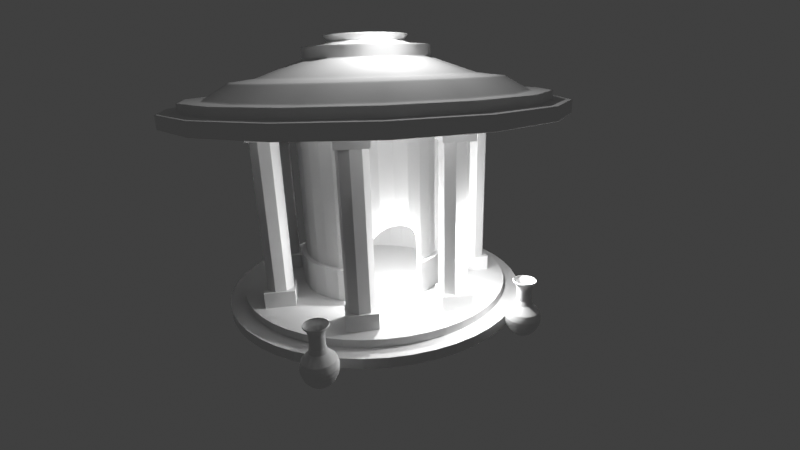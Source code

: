 # Source: 3.blend  (saved by Blender 2.92.15; exported with 4.5.12 LTS)
import bpy
from mathutils import Matrix  # noqa: F401  (used for matrix-valued properties, if any)

bpy.ops.wm.read_factory_settings(use_empty=True)
scene = bpy.context.scene
scene.name = 'Scene'

# ---- collections
col_collection = bpy.data.collections.new('Collection'); scene.collection.children.link(col_collection)

# ---- world
world_world = bpy.data.worlds.new('World'); scene.world = world_world
world_world.use_nodes = True; world_world.node_tree.nodes.clear()
_N = world_world.node_tree.nodes; _L = world_world.node_tree.links
n0 = _N.new('ShaderNodeOutputWorld'); n0.name = 'World Output'; n0.location = (300, 300)
n1 = _N.new('ShaderNodeBackground'); n1.name = 'Background'; n1.location = (10, 300)
n1.inputs[0].default_value = (0.05088, 0.05088, 0.05088, 1.0)
_L.new(n1.outputs[0], n0.inputs[0])
n0.is_active_output = True
world_world.color = (0.05088, 0.05088, 0.05088)
world_world.use_sun_shadow = False
world_world.sun_shadow_jitter_overblur = 0.0

# ---- cameras
cam_camera = bpy.data.cameras.new('Camera')
cam_camera.clip_end = 100.0
cam_camera.lens = 21.0
cam_camera.ortho_scale = 7.314

# ---- lights
light_light = bpy.data.lights.new('Light', 'POINT')
light_light.transmission_factor = 0.0
light_light.energy = 1000.0
light_light.shadow_soft_size = 0.1
light_light.shadow_maximum_resolution = 0.006
light_light.use_absolute_resolution = True
light_light_003 = bpy.data.lights.new('Light.003', 'POINT')
light_light_003.transmission_factor = 0.0
light_light_003.energy = 1000.0
light_light_003.shadow_soft_size = 0.1
light_light_003.shadow_maximum_resolution = 0.006
light_light_003.use_absolute_resolution = True
light_light_004 = bpy.data.lights.new('Light.004', 'POINT')
light_light_004.transmission_factor = 0.0
light_light_004.energy = 1000.0
light_light_004.shadow_soft_size = 0.1
light_light_004.shadow_maximum_resolution = 0.006
light_light_004.use_absolute_resolution = True
light_light_005 = bpy.data.lights.new('Light.005', 'POINT')
light_light_005.transmission_factor = 0.0
light_light_005.energy = 1000.0
light_light_005.shadow_soft_size = 0.1
light_light_005.shadow_maximum_resolution = 0.006
light_light_005.use_absolute_resolution = True

# ---- meshes
me_004 = bpy.data.meshes.new('Куб.004')
me_004.from_pydata([(-27.81, 50.63, 18.13), (-26.36, 45.47, 18.13), (-28.98, 40.8, 18.13), (-34.14, 39.35, 18.13), (-38.81, 41.97, 18.13), (-40.26, 47.12, 18.13), (-37.64, 51.8, 18.13), (-32.48, 53.25, 18.13), (-55.71, 9.99, 18.13), (-50.77, 7.939, 18.13), (-48.71, 2.99, 18.13), (-50.77, -1.96, 18.13), (-55.71, -4.01, 18.13), (-60.66, -1.96, 18.13), (-62.71, 2.99, 18.13), (-60.66, 7.94, 18.13), (4.995, -54.68, 18.13), (5.828, -49.38, 18.13), (10.16, -46.23, 18.13), (15.45, -47.06, 18.13), (18.61, -51.39, 18.13), (17.77, -56.69, 18.13), (13.44, -59.84, 18.13), (8.148, -59.01, 18.13), (47.31, -29.39, 18.13), (43.67, -25.46, 18.13), (43.87, -20.11, 18.13), (47.8, -16.46, 18.13), (53.15, -16.67, 18.13), (56.8, -20.6, 18.13), (56.59, -25.95, 18.13), (52.67, -29.59, 18.13), (19.13, 54.71, 18.13), (16.16, 50.25, 18.13), (10.91, 49.19, 18.13), (6.447, 52.16, 18.13), (5.389, 57.41, 18.13), (8.355, 61.87, 18.13), (13.61, 62.93, 18.13), (18.07, 59.96, 18.13), (-63.23, -4.905, 3.1), (-63.23, -4.905, 18.1), (-63.23, 10.1, 3.1), (-63.23, 10.1, 18.1), (-48.23, -4.905, 3.1), (-48.23, -4.905, 18.1), (-48.23, 10.1, 3.1), (-48.23, 10.1, 18.1), (-63.32, -4.88, 149.7), (-63.32, -4.88, 164.7), (-63.32, 10.12, 149.7), (-63.32, 10.12, 164.7), (-48.32, -4.88, 149.7), (-48.32, -4.88, 164.7), (-48.32, 10.12, 149.7), (-48.32, 10.12, 164.7), (-55.71, 9.99, 149.7), (-50.77, 7.939, 149.7), (-48.71, 2.99, 149.7), (-50.77, -1.96, 149.7), (-55.71, -4.01, 149.7), (-60.66, -1.96, 149.7), (-62.71, 2.99, 149.7), (-60.66, 7.94, 149.7), (-43.16, -48.9, 3.689), (-43.16, -48.9, 18.69), (-43.16, -33.9, 3.689), (-43.16, -33.9, 18.69), (-28.16, -48.9, 3.689), (-28.16, -48.9, 18.69), (-28.16, -33.9, 3.689), (-28.16, -33.9, 18.69), (-41.05, -37.08, 18.69), (-36.38, -34.46, 18.69), (-31.22, -35.91, 18.69), (-28.6, -40.58, 18.69), (-30.05, -45.74, 18.69), (-34.73, -48.36, 18.69), (-39.88, -46.91, 18.69), (-42.5, -42.23, 18.69), (-42.53, -48.69, 149.7), (-42.53, -48.69, 164.7), (-42.53, -33.69, 149.7), (-42.53, -33.69, 164.7), (-27.53, -48.69, 149.7), (-27.53, -48.69, 164.7), (-27.53, -33.69, 149.7), (-27.53, -33.69, 164.7), (-41.05, -37.08, 149.7), (-36.38, -34.46, 149.7), (-31.22, -35.91, 149.7), (-28.6, -40.58, 149.7), (-30.05, -45.74, 149.7), (-34.73, -48.36, 149.7), (-39.88, -46.91, 149.7), (-42.5, -42.23, 149.7), (4.312, -60.48, 3.1), (4.312, -60.48, 18.1), (4.312, -45.48, 3.1), (4.312, -45.48, 18.1), (19.31, -60.48, 3.1), (19.31, -60.48, 18.1), (19.31, -45.48, 3.1), (19.31, -45.48, 18.1), (4.601, -60.68, 151.3), (4.601, -60.68, 166.3), (4.601, -45.68, 151.3), (4.601, -45.68, 166.3), (19.6, -60.68, 151.3), (19.6, -60.68, 166.3), (19.6, -45.68, 151.3), (19.6, -45.68, 166.3), (4.995, -54.68, 151.3), (5.828, -49.38, 151.3), (5.993, -49.26, 151.3), (10.16, -46.23, 151.3), (15.45, -47.06, 151.3), (18.61, -51.39, 151.3), (17.77, -56.69, 151.3), (13.44, -59.84, 151.3), (8.148, -59.01, 151.3), (8.028, -58.84, 151.3), (43.12, 18.24, 3.591), (43.12, 18.24, 18.59), (43.12, 33.24, 3.591), (43.12, 33.24, 18.59), (58.12, 18.24, 3.591), (58.12, 18.24, 18.59), (58.12, 33.24, 3.591), (58.12, 33.24, 18.59), (53.63, 19.5, 18.59), (48.29, 19.07, 18.59), (44.21, 22.54, 18.59), (43.78, 27.88, 18.59), (45.93, 30.42, 18.59), (47.25, 31.96, 18.59), (52.59, 32.39, 18.59), (56.67, 28.92, 18.59), (57.1, 23.58, 18.59), (55.11, 21.24, 18.59), (42.81, -30.64, 3.1), (42.81, -30.64, 18.1), (42.81, -15.64, 3.1), (42.81, -15.64, 18.1), (57.81, -30.64, 3.1), (57.81, -30.64, 18.1), (57.81, -15.64, 3.1), (57.81, -15.64, 18.1), (42.94, 18.24, 151.8), (42.94, 18.24, 166.8), (42.94, 33.24, 151.8), (42.94, 33.24, 166.8), (57.94, 18.24, 151.8), (57.94, 18.24, 166.8), (57.94, 33.24, 151.8), (57.94, 33.24, 166.8), (53.63, 19.5, 151.8), (48.29, 19.07, 151.8), (45.85, 21.15, 151.8), (44.21, 22.54, 151.8), (43.78, 27.88, 151.8), (47.25, 31.96, 151.8), (52.59, 32.39, 151.8), (55.02, 30.32, 151.8), (56.67, 28.92, 151.8), (57.1, 23.58, 151.8), (42.9, -30.92, 151.5), (42.9, -30.92, 166.5), (42.9, -15.92, 151.5), (42.9, -15.92, 166.5), (57.9, -30.92, 151.5), (57.9, -30.92, 166.5), (57.9, -15.92, 151.5), (57.9, -15.92, 166.5), (47.31, -29.39, 151.5), (43.67, -25.46, 151.5), (43.87, -20.11, 151.5), (44.02, -19.97, 151.5), (47.8, -16.46, 151.5), (53.15, -16.67, 151.5), (55.08, -18.74, 151.5), (56.8, -20.6, 151.5), (56.59, -25.95, 151.5), (52.67, -29.59, 151.5), (-41.29, 38.83, 3.1), (-41.29, 38.83, 18.1), (-41.29, 53.83, 3.1), (-41.29, 53.83, 18.1), (-26.29, 38.83, 3.1), (-26.29, 38.83, 18.1), (-26.29, 53.83, 3.1), (-26.29, 53.83, 18.1), (4.751, 48.54, 3.1), (4.751, 48.54, 18.1), (4.751, 63.54, 3.1), (4.751, 63.54, 18.1), (19.75, 48.54, 3.1), (19.75, 48.54, 18.1), (19.75, 63.54, 3.1), (19.75, 63.54, 18.1), (-41.27, 38.75, 149.3), (-41.27, 38.75, 164.3), (-41.27, 53.75, 149.3), (-41.27, 53.75, 164.3), (-26.27, 38.75, 149.3), (-26.27, 38.75, 164.3), (-26.27, 53.75, 149.3), (-26.27, 53.75, 164.3), (-27.81, 50.63, 149.3), (-26.36, 45.47, 149.3), (-28.98, 40.8, 149.3), (-34.14, 39.35, 149.3), (-38.81, 41.97, 149.3), (-40.26, 47.12, 149.3), (-37.64, 51.8, 149.3), (-32.48, 53.25, 149.3), (5.001, 48.39, 150.8), (5.001, 48.39, 165.8), (5.001, 63.39, 150.8), (5.001, 63.39, 165.8), (20.0, 48.39, 150.8), (20.0, 48.39, 165.8), (20.0, 63.39, 150.8), (20.0, 63.39, 165.8), (19.13, 54.71, 150.8), (16.16, 50.25, 150.8), (10.91, 49.19, 150.8), (6.447, 52.16, 150.8), (5.389, 57.41, 150.8), (8.355, 61.87, 150.8), (13.61, 62.93, 150.8), (18.07, 59.96, 150.8)], [], [(0, 1, 2, 3, 4, 5, 6, 7), (8, 9, 10, 11, 12, 13, 14, 15), (16, 17, 18, 19, 20, 21, 22, 23), (24, 25, 26, 27, 28, 29, 30, 31), (32, 33, 34, 35, 36, 37, 38, 39), (40, 41, 43, 42), (42, 43, 47, 46), (46, 47, 45, 44), (44, 45, 41, 40), (42, 46, 44, 40), (47, 43, 41, 45), (48, 49, 51, 50), (50, 51, 55, 54), (54, 55, 53, 52), (52, 53, 49, 48), (55, 51, 49, 53), (9, 8, 56, 57), (58, 10, 9, 57), (59, 11, 10, 58), (60, 12, 11, 59), (61, 13, 12, 60), (14, 13, 61, 62), (15, 14, 62, 63), (8, 15, 63, 56), (57, 54, 52, 48, 50, 63, 62, 61, 60, 59, 58), (50, 54, 57, 56, 63), (64, 65, 67, 66), (66, 67, 71, 70), (70, 71, 69, 68), (68, 69, 65, 64), (66, 70, 68, 64), (76, 69, 71, 74, 75), (74, 71, 67, 65, 69, 76, 77, 78, 79, 72, 73), (80, 81, 83, 82), (82, 83, 87, 86), (86, 87, 85, 84), (84, 85, 81, 80), (87, 83, 81, 85), (73, 72, 88, 89), (74, 73, 89, 90), (91, 75, 74, 90), (92, 76, 75, 91), (93, 77, 76, 92), (94, 78, 77, 93), (79, 78, 94, 95), (72, 79, 95, 88), (82, 86, 84, 80, 94, 93, 92, 91, 90, 89, 88), (94, 80, 82, 88, 95), (96, 97, 99, 98), (98, 99, 103, 102), (102, 103, 101, 100), (100, 101, 97, 96), (98, 102, 100, 96), (103, 99, 97, 101), (104, 105, 107, 106), (106, 107, 111, 110), (110, 111, 109, 108), (108, 109, 105, 104), (111, 107, 105, 109), (17, 16, 112, 113), (18, 17, 113, 114, 115), (19, 18, 115, 116), (117, 20, 19, 116), (118, 21, 20, 117), (119, 22, 21, 118), (120, 23, 22, 119), (16, 23, 120, 121, 112), (106, 110, 108, 104, 121, 120, 119, 118, 117, 116, 115, 114), (121, 104, 106, 114, 113, 112), (122, 123, 125, 124), (124, 125, 129, 128), (128, 129, 127, 126), (126, 127, 123, 122), (124, 128, 126, 122), (127, 129, 125, 134, 135, 136, 137, 138, 139), (125, 123, 127, 139, 130, 131, 132, 133, 134), (140, 141, 143, 142), (142, 143, 147, 146), (146, 147, 145, 144), (144, 145, 141, 140), (142, 146, 144, 140), (147, 143, 141, 145), (148, 149, 151, 150), (150, 151, 155, 154), (154, 155, 153, 152), (152, 153, 149, 148), (155, 151, 149, 153), (157, 131, 130, 156), (159, 132, 131, 157, 158), (133, 132, 159, 160), (135, 134, 133, 160, 161), (136, 135, 161, 162), (137, 136, 162, 163, 164), (165, 138, 137, 164), (156, 130, 139, 138, 165), (158, 148, 150, 154, 163, 162, 161, 160, 159), (163, 154, 152, 148, 158, 157, 156, 165, 164), (166, 167, 169, 168), (168, 169, 173, 172), (172, 173, 171, 170), (170, 171, 167, 166), (173, 169, 167, 171), (25, 24, 174, 175), (26, 25, 175, 176), (27, 26, 176, 177, 178), (28, 27, 178, 179), (181, 29, 28, 179, 180), (182, 30, 29, 181), (183, 31, 30, 182), (174, 24, 31, 183), (168, 172, 180, 179, 178, 177), (181, 180, 172, 170, 166, 168, 177, 176, 175, 174, 183, 182), (184, 185, 187, 186), (186, 187, 191, 190), (190, 191, 189, 188), (188, 189, 185, 184), (186, 190, 188, 184), (191, 187, 185, 189), (192, 193, 195, 194), (194, 195, 199, 198), (198, 199, 197, 196), (196, 197, 193, 192), (194, 198, 196, 192), (199, 195, 193, 197), (200, 201, 203, 202), (202, 203, 207, 206), (206, 207, 205, 204), (204, 205, 201, 200), (207, 203, 201, 205), (209, 1, 0, 208), (210, 2, 1, 209), (211, 3, 2, 210), (212, 4, 3, 211), (5, 4, 212, 213), (6, 5, 213, 214), (7, 6, 214, 215), (0, 7, 215, 208), (208, 206, 204, 210, 209), (210, 204, 200, 202, 206, 208, 215, 214, 213, 212, 211), (216, 217, 219, 218), (218, 219, 223, 222), (222, 223, 221, 220), (220, 221, 217, 216), (223, 219, 217, 221), (225, 33, 32, 224), (226, 34, 33, 225), (227, 35, 34, 226), (36, 35, 227, 228), (37, 36, 228, 229), (38, 37, 229, 230), (39, 38, 230, 231), (224, 32, 39, 231), (229, 218, 222, 231, 230), (231, 222, 220, 216, 218, 229, 228, 227, 226, 225, 224)])
_uv = me_004.uv_layers.new(name='UVКарта')
_uv.uv.foreach_set('vector', [0.75, 0.49, 0.9197, 0.4197, 0.99, 0.25, 0.9197, 0.08029, 0.75, 0.01, 0.5803, 0.08029, 0.51, 0.25, 0.5803, 0.4197, 0.75, 0.49, 0.9197, 0.4197, 0.99, 0.25, 0.9197, 0.08029, 0.75, 0.01, 0.5803, 0.08029, 0.51, 0.25, 0.5803, 0.4197, 0.75, 0.49, 0.9197, 0.4197, 0.99, 0.25, 0.9197, 0.08029, 0.75, 0.01, 0.5803, 0.08029, 0.51, 0.25, 0.5803, 0.4197, 0.75, 0.49, 0.9197, 0.4197, 0.99, 0.25, 0.9197, 0.08029, 0.75, 0.01, 0.5803, 0.08029, 0.51, 0.25, 0.5803, 0.4197, 0.75, 0.49, 0.9197, 0.4197, 0.99, 0.25, 0.9197, 0.08029, 0.75, 0.01, 0.5803, 0.08029, 0.51, 0.25, 0.5803, 0.4197, 0.375, 0.0, 0.625, 0.0, 0.625, 0.25, 0.375, 0.25, 0.375, 0.25, 0.625, 0.25, 0.625, 0.5, 0.375, 0.5, 0.375, 0.5, 0.625, 0.5, 0.625, 0.75, 0.375, 0.75, 0.375, 0.75, 0.625, 0.75, 0.625, 1.0, 0.375, 1.0, 0.125, 0.5, 0.375, 0.5, 0.375, 0.75, 0.125, 0.75, 0.625, 0.5, 0.875, 0.5, 0.875, 0.75, 0.625, 0.75, 0.375, 0.0, 0.625, 0.0, 0.625, 0.25, 0.375, 0.25, 0.375, 0.25, 0.625, 0.25, 0.625, 0.5, 0.375, 0.5, 0.375, 0.5, 0.625, 0.5, 0.625, 0.75, 0.375, 0.75, 0.375, 0.75, 0.625, 0.75, 0.625, 1.0, 0.375, 1.0, 0.625, 0.5, 0.875, 0.5, 0.875, 0.75, 0.625, 0.75, 0.875, 0.5, 1.0, 0.5, 1.0, 0.9752, 0.875, 0.9752, 0.75, 0.9752, 0.75, 0.5, 0.875, 0.5, 0.875, 0.9752, 0.625, 0.9752, 0.625, 0.5, 0.75, 0.5, 0.75, 0.9752, 0.5, 0.9752, 0.5, 0.5, 0.625, 0.5, 0.625, 0.9752, 0.375, 0.9752, 0.375, 0.5, 0.5, 0.5, 0.5, 0.9752, 0.25, 0.5, 0.375, 0.5, 0.375, 0.9752, 0.25, 0.9752, 0.125, 0.5, 0.25, 0.5, 0.25, 0.9752, 0.125, 0.9752, 0.0, 0.5, 0.125, 0.5, 0.125, 0.9752, 0.0, 0.9752, 0.3342, 0.5363, 0.375, 0.5, 0.375, 0.75, 0.125, 0.75, 0.125, 0.5, 0.1692, 0.5363, 0.135, 0.6188, 0.1692, 0.7013, 0.2517, 0.7355, 0.3342, 0.7013, 0.3684, 0.6188, 0.125, 0.5, 0.375, 0.5, 0.3342, 0.5363, 0.2517, 0.5022, 0.1692, 0.5363, 0.375, 0.0, 0.625, 0.0, 0.625, 0.25, 0.375, 0.25, 0.375, 0.25, 0.625, 0.25, 0.625, 0.5, 0.375, 0.5, 0.375, 0.5, 0.625, 0.5, 0.625, 0.75, 0.375, 0.75, 0.375, 0.75, 0.625, 0.75, 0.625, 1.0, 0.375, 1.0, 0.125, 0.5, 0.375, 0.5, 0.375, 0.75, 0.125, 0.75, 0.6565, 0.6974, 0.625, 0.75, 0.625, 0.5, 0.676, 0.5335, 0.6323, 0.6114, 0.676, 0.5335, 0.625, 0.5, 0.875, 0.5, 0.875, 0.75, 0.625, 0.75, 0.6565, 0.6974, 0.7344, 0.741, 0.8203, 0.7168, 0.864, 0.6389, 0.8398, 0.553, 0.7619, 0.5093, 0.375, 0.0, 0.625, 0.0, 0.625, 0.25, 0.375, 0.25, 0.375, 0.25, 0.625, 0.25, 0.625, 0.5, 0.375, 0.5, 0.375, 0.5, 0.625, 0.5, 0.625, 0.75, 0.375, 0.75, 0.375, 0.75, 0.625, 0.75, 0.625, 1.0, 0.375, 1.0, 0.625, 0.5, 0.875, 0.5, 0.875, 0.75, 0.625, 0.75, 0.875, 0.502, 1.0, 0.502, 1.0, 0.9751, 0.875, 0.9751, 0.75, 0.502, 0.875, 0.502, 0.875, 0.9751, 0.75, 0.9751, 0.625, 0.9751, 0.625, 0.502, 0.75, 0.502, 0.75, 0.9751, 0.5, 0.9751, 0.5, 0.502, 0.625, 0.502, 0.625, 0.9751, 0.375, 0.9751, 0.375, 0.502, 0.5, 0.502, 0.5, 0.9751, 0.25, 0.9751, 0.25, 0.502, 0.375, 0.502, 0.375, 0.9751, 0.125, 0.502, 0.25, 0.502, 0.25, 0.9751, 0.125, 0.9751, 0.0, 0.502, 0.125, 0.502, 0.125, 0.9751, 0.0, 0.9751, 0.125, 0.5, 0.375, 0.5, 0.375, 0.75, 0.125, 0.75, 0.1691, 0.7203, 0.255, 0.7445, 0.3329, 0.7009, 0.3571, 0.6149, 0.3134, 0.537, 0.2275, 0.5128, 0.1496, 0.5565, 0.1691, 0.7203, 0.125, 0.75, 0.125, 0.5, 0.1496, 0.5565, 0.1254, 0.6424, 0.375, 0.0, 0.625, 0.0, 0.625, 0.25, 0.375, 0.25, 0.375, 0.25, 0.625, 0.25, 0.625, 0.5, 0.375, 0.5, 0.375, 0.5, 0.625, 0.5, 0.625, 0.75, 0.375, 0.75, 0.375, 0.75, 0.625, 0.75, 0.625, 1.0, 0.375, 1.0, 0.125, 0.5, 0.375, 0.5, 0.375, 0.75, 0.125, 0.75, 0.625, 0.5, 0.875, 0.5, 0.875, 0.75, 0.625, 0.75, 0.375, 0.0, 0.625, 0.0, 0.625, 0.25, 0.375, 0.25, 0.375, 0.25, 0.625, 0.25, 0.625, 0.5, 0.375, 0.5, 0.375, 0.5, 0.625, 0.5, 0.625, 0.75, 0.375, 0.75, 0.375, 0.75, 0.625, 0.75, 0.625, 1.0, 0.375, 1.0, 0.625, 0.5, 0.875, 0.5, 0.875, 0.75, 0.625, 0.75, 0.875, 0.5, 1.0, 0.5, 1.0, 0.9809, 0.875, 0.9809, 0.75, 0.5, 0.875, 0.5, 0.875, 0.9809, 0.8702, 0.9809, 0.75, 0.9809, 0.625, 0.5, 0.75, 0.5, 0.75, 0.9809, 0.625, 0.9809, 0.5, 0.9809, 0.5, 0.5, 0.625, 0.5, 0.625, 0.9809, 0.375, 0.9809, 0.375, 0.5, 0.5, 0.5, 0.5, 0.9809, 0.25, 0.9809, 0.25, 0.5, 0.375, 0.5, 0.375, 0.9809, 0.125, 0.9809, 0.125, 0.5, 0.25, 0.5, 0.25, 0.9809, 0.0, 0.5, 0.125, 0.5, 0.125, 0.9809, 0.1202, 0.9809, 0.0, 0.9809, 0.125, 0.5, 0.375, 0.5, 0.375, 0.75, 0.125, 0.75, 0.1821, 0.7193, 0.1841, 0.7221, 0.2723, 0.736, 0.3445, 0.6834, 0.3584, 0.5952, 0.3058, 0.523, 0.2176, 0.5091, 0.1482, 0.5597, 0.1821, 0.7193, 0.125, 0.75, 0.125, 0.5, 0.1482, 0.5597, 0.1454, 0.5617, 0.1316, 0.6499, 0.375, 0.0, 0.625, 0.0, 0.625, 0.25, 0.375, 0.25, 0.375, 0.25, 0.625, 0.25, 0.625, 0.5, 0.375, 0.5, 0.375, 0.5, 0.625, 0.5, 0.625, 0.75, 0.375, 0.75, 0.375, 0.75, 0.625, 0.75, 0.625, 1.0, 0.375, 1.0, 0.125, 0.5, 0.375, 0.5, 0.375, 0.75, 0.125, 0.75, 0.625, 0.75, 0.625, 0.5, 0.875, 0.5, 0.828, 0.547, 0.8061, 0.5212, 0.7171, 0.514, 0.6491, 0.5719, 0.6419, 0.6609, 0.6751, 0.6999, 0.875, 0.5, 0.875, 0.75, 0.625, 0.75, 0.6751, 0.6999, 0.6998, 0.7289, 0.7888, 0.7361, 0.8568, 0.6782, 0.864, 0.5892, 0.828, 0.547, 0.375, 0.0, 0.625, 0.0, 0.625, 0.25, 0.375, 0.25, 0.375, 0.25, 0.625, 0.25, 0.625, 0.5, 0.375, 0.5, 0.375, 0.5, 0.625, 0.5, 0.625, 0.75, 0.375, 0.75, 0.375, 0.75, 0.625, 0.75, 0.625, 1.0, 0.375, 1.0, 0.125, 0.5, 0.375, 0.5, 0.375, 0.75, 0.125, 0.75, 0.625, 0.5, 0.875, 0.5, 0.875, 0.75, 0.625, 0.75, 0.375, 0.0, 0.625, 0.0, 0.625, 0.25, 0.375, 0.25, 0.375, 0.25, 0.625, 0.25, 0.625, 0.5, 0.375, 0.5, 0.375, 0.5, 0.625, 0.5, 0.625, 0.75, 0.375, 0.75, 0.375, 0.75, 0.625, 0.75, 0.625, 1.0, 0.375, 1.0, 0.625, 0.5, 0.875, 0.5, 0.875, 0.75, 0.625, 0.75, 0.875, 0.9827, 0.875, 0.5017, 1.0, 0.5017, 1.0, 0.9827, 0.75, 0.9827, 0.75, 0.5017, 0.875, 0.5017, 0.875, 0.9827, 0.8002, 0.9827, 0.625, 0.5017, 0.75, 0.5017, 0.75, 0.9827, 0.625, 0.9827, 0.5, 0.5017, 0.5473, 0.5017, 0.625, 0.5017, 0.625, 0.9827, 0.5, 0.9827, 0.375, 0.5017, 0.5, 0.5017, 0.5, 0.9827, 0.375, 0.9827, 0.25, 0.5017, 0.375, 0.5017, 0.375, 0.9827, 0.3004, 0.9827, 0.25, 0.9827, 0.125, 0.9827, 0.125, 0.5017, 0.25, 0.5017, 0.25, 0.9827, 0.0, 0.9827, 0.0, 0.5017, 0.05333, 0.5017, 0.125, 0.5017, 0.125, 0.9827, 0.1735, 0.7015, 0.125, 0.75, 0.125, 0.5, 0.375, 0.5, 0.3264, 0.5486, 0.2859, 0.514, 0.1969, 0.5212, 0.139, 0.5892, 0.1462, 0.6782, 0.3264, 0.5486, 0.375, 0.5, 0.375, 0.75, 0.125, 0.75, 0.1735, 0.7015, 0.2142, 0.7361, 0.3032, 0.7289, 0.3611, 0.6609, 0.3539, 0.5719, 0.375, 0.0, 0.625, 0.0, 0.625, 0.25, 0.375, 0.25, 0.375, 0.25, 0.625, 0.25, 0.625, 0.5, 0.375, 0.5, 0.375, 0.5, 0.625, 0.5, 0.625, 0.75, 0.375, 0.75, 0.375, 0.75, 0.625, 0.75, 0.625, 1.0, 0.375, 1.0, 0.625, 0.5, 0.875, 0.5, 0.875, 0.75, 0.625, 0.75, 0.875, 0.5, 1.0, 0.5, 1.0, 0.9814, 0.875, 0.9814, 0.75, 0.5, 0.875, 0.5, 0.875, 0.9814, 0.75, 0.9814, 0.625, 0.5, 0.75, 0.5, 0.75, 0.9814, 0.7454, 0.9814, 0.625, 0.9814, 0.5, 0.5, 0.625, 0.5, 0.625, 0.9814, 0.5, 0.9814, 0.375, 0.9814, 0.375, 0.5, 0.5, 0.5, 0.5, 0.9814, 0.434, 0.9814, 0.25, 0.9814, 0.25, 0.5, 0.375, 0.5, 0.375, 0.9814, 0.125, 0.9814, 0.125, 0.5, 0.25, 0.5, 0.25, 0.9814, 0.0, 0.9814, 0.0, 0.5, 0.125, 0.5, 0.125, 0.9814, 0.125, 0.5, 0.375, 0.5, 0.3279, 0.5471, 0.2959, 0.5125, 0.2067, 0.5091, 0.1436, 0.5675, 0.3566, 0.5779, 0.3279, 0.5471, 0.375, 0.5, 0.375, 0.75, 0.125, 0.75, 0.125, 0.5, 0.1436, 0.5675, 0.1412, 0.5698, 0.1378, 0.659, 0.1985, 0.7245, 0.2877, 0.7279, 0.3532, 0.6672, 0.375, 0.0, 0.625, 0.0, 0.625, 0.25, 0.375, 0.25, 0.375, 0.25, 0.625, 0.25, 0.625, 0.5, 0.375, 0.5, 0.375, 0.5, 0.625, 0.5, 0.625, 0.75, 0.375, 0.75, 0.375, 0.75, 0.625, 0.75, 0.625, 1.0, 0.375, 1.0, 0.125, 0.5, 0.375, 0.5, 0.375, 0.75, 0.125, 0.75, 0.625, 0.5, 0.875, 0.5, 0.875, 0.75, 0.625, 0.75, 0.375, 0.0, 0.625, 0.0, 0.625, 0.25, 0.375, 0.25, 0.375, 0.25, 0.625, 0.25, 0.625, 0.5, 0.375, 0.5, 0.375, 0.5, 0.625, 0.5, 0.625, 0.75, 0.375, 0.75, 0.375, 0.75, 0.625, 0.75, 0.625, 1.0, 0.375, 1.0, 0.125, 0.5, 0.375, 0.5, 0.375, 0.75, 0.125, 0.75, 0.625, 0.5, 0.875, 0.5, 0.875, 0.75, 0.625, 0.75, 0.375, 0.0, 0.625, 0.0, 0.625, 0.25, 0.375, 0.25, 0.375, 0.25, 0.625, 0.25, 0.625, 0.5, 0.375, 0.5, 0.375, 0.5, 0.625, 0.5, 0.625, 0.75, 0.375, 0.75, 0.375, 0.75, 0.625, 0.75, 0.625, 1.0, 0.375, 1.0, 0.625, 0.5, 0.875, 0.5, 0.875, 0.75, 0.625, 0.75, 0.875, 0.9734, 0.875, 0.5, 1.0, 0.5, 1.0, 0.9734, 0.75, 0.9734, 0.75, 0.5, 0.875, 0.5, 0.875, 0.9734, 0.625, 0.9734, 0.625, 0.5, 0.75, 0.5, 0.75, 0.9734, 0.5, 0.9734, 0.5, 0.5, 0.625, 0.5, 0.625, 0.9734, 0.375, 0.5, 0.5, 0.5, 0.5, 0.9734, 0.375, 0.9734, 0.25, 0.5, 0.375, 0.5, 0.375, 0.9734, 0.25, 0.9734, 0.125, 0.5, 0.25, 0.5, 0.25, 0.9734, 0.125, 0.9734, 0.0, 0.5, 0.125, 0.5, 0.125, 0.9734, 0.0, 0.9734, 0.3493, 0.552, 0.375, 0.5, 0.375, 0.75, 0.3298, 0.7158, 0.3735, 0.6379, 0.3298, 0.7158, 0.375, 0.75, 0.125, 0.75, 0.125, 0.5, 0.375, 0.5, 0.3493, 0.552, 0.2714, 0.5083, 0.1855, 0.5325, 0.1418, 0.6104, 0.166, 0.6963, 0.2439, 0.74, 0.375, 0.0, 0.625, 0.0, 0.625, 0.25, 0.375, 0.25, 0.375, 0.25, 0.625, 0.25, 0.625, 0.5, 0.375, 0.5, 0.375, 0.5, 0.625, 0.5, 0.625, 0.75, 0.375, 0.75, 0.375, 0.75, 0.625, 0.75, 0.625, 1.0, 0.375, 1.0, 0.625, 0.5, 0.875, 0.5, 0.875, 0.75, 0.625, 0.75, 0.875, 0.9791, 0.875, 0.5, 1.0, 0.5, 1.0, 0.9791, 0.75, 0.9791, 0.75, 0.5, 0.875, 0.5, 0.875, 0.9791, 0.625, 0.9791, 0.625, 0.5, 0.75, 0.5, 0.75, 0.9791, 0.5, 0.5, 0.625, 0.5, 0.625, 0.9791, 0.5, 0.9791, 0.375, 0.5, 0.5, 0.5, 0.5, 0.9791, 0.375, 0.9791, 0.25, 0.5, 0.375, 0.5, 0.375, 0.9791, 0.25, 0.9791, 0.125, 0.5, 0.25, 0.5, 0.25, 0.9791, 0.125, 0.9791, 0.0, 0.9791, 0.0, 0.5, 0.125, 0.5, 0.125, 0.9791, 0.1809, 0.5253, 0.125, 0.5, 0.375, 0.5, 0.3428, 0.5571, 0.2684, 0.5077, 0.3428, 0.5571, 0.375, 0.5, 0.375, 0.75, 0.125, 0.75, 0.125, 0.5, 0.1809, 0.5253, 0.1315, 0.5997, 0.1491, 0.6872, 0.2235, 0.7367, 0.311, 0.719, 0.3604, 0.6447])
me_004.use_remesh_fix_poles = True
me_004.use_remesh_preserve_attributes = False
me_004.use_mirror_vertex_groups = False
me_004.update()
me_001 = bpy.data.meshes.new('Цилиндр.001')
me_001.from_pydata([(0.0, 40.0, -10.0), (-1.834e-06, 34.98, 10.0), (7.804, 39.23, -10.0), (6.823, 34.3, 10.0), (15.31, 36.96, -10.0), (13.38, 32.31, 10.0), (22.22, 33.26, -10.0), (19.43, 29.08, 10.0), (28.28, 28.28, -10.0), (24.73, 24.73, 10.0), (33.26, 22.22, -10.0), (29.08, 19.43, 10.0), (36.96, 15.31, -10.0), (32.31, 13.38, 10.0), (39.23, 7.804, -10.0), (34.3, 6.823, 10.0), (40.0, 3.02e-06, -10.0), (34.98, 3.02e-06, 10.0), (39.23, -7.804, -10.0), (34.3, -6.823, 10.0), (36.96, -15.31, -10.0), (32.31, -13.38, 10.0), (33.26, -22.22, -10.0), (29.08, -19.43, 10.0), (28.28, -28.28, -10.0), (24.73, -24.73, 10.0), (22.22, -33.26, -10.0), (19.43, -29.08, 10.0), (15.31, -36.96, -10.0), (13.38, -32.31, 10.0), (7.804, -39.23, -10.0), (-1.303e-05, -40.0, -10.0), (-7.804, -39.23, -10.0), (-15.31, -36.96, -10.0), (-13.38, -32.31, 10.0), (-22.22, -33.26, -10.0), (-19.43, -29.08, 10.0), (-28.28, -28.28, -10.0), (-24.73, -24.73, 10.0), (-33.26, -22.22, -10.0), (-29.08, -19.43, 10.0), (-36.96, -15.31, -10.0), (-32.31, -13.38, 10.0), (-39.23, -7.804, -10.0), (-34.3, -6.823, 10.0), (-40.0, 3.862e-05, -10.0), (-34.98, 3.418e-05, 10.0), (-39.23, 7.804, -10.0), (-34.3, 6.823, 10.0), (-36.96, 15.31, -10.0), (-32.31, 13.38, 10.0), (-33.26, 22.22, -10.0), (-29.08, 19.43, 10.0), (-28.28, 28.28, -10.0), (-24.73, 24.73, 10.0), (-22.22, 33.26, -10.0), (-19.43, 29.08, 10.0), (-15.31, 36.96, -10.0), (-13.38, 32.31, 10.0), (-7.804, 39.23, -10.0), (-6.823, 34.3, 10.0), (7.804, 39.23, 10.0), (0.0, 40.0, 10.0), (15.31, 36.96, 10.0), (22.22, 33.26, 10.0), (28.28, 28.28, 10.0), (33.26, 22.22, 10.0), (36.96, 15.31, 10.0), (39.23, 7.804, 10.0), (40.0, 3.02e-06, 10.0), (39.23, -7.804, 10.0), (36.96, -15.31, 10.0), (33.26, -22.22, 10.0), (28.28, -28.28, 10.0), (22.22, -33.26, 10.0), (15.31, -36.96, 10.0), (-15.31, -36.96, 10.0), (-22.22, -33.26, 10.0), (-28.28, -28.28, 10.0), (-33.26, -22.22, 10.0), (-36.96, -15.31, 10.0), (-39.23, -7.804, 10.0), (-40.0, 3.862e-05, 10.0), (-39.23, 7.804, 10.0), (-36.96, 15.31, 10.0), (-33.26, 22.22, 10.0), (-28.28, 28.28, 10.0), (-22.22, 33.26, 10.0), (-15.31, 36.96, 10.0), (-7.804, 39.23, 10.0), (7.314, 36.77, 10.0), (-8.745e-07, 37.49, 10.0), (14.35, 34.63, 10.0), (20.83, 31.17, 10.0), (26.51, 26.51, 10.0), (31.17, 20.83, 10.0), (34.63, 14.35, 10.0), (36.77, 7.314, 10.0), (37.49, 3.02e-06, 10.0), (36.77, -7.314, 10.0), (34.63, -14.35, 10.0), (31.17, -20.83, 10.0), (26.51, -26.51, 10.0), (20.83, -31.17, 10.0), (14.35, -34.63, 10.0), (-14.35, -34.63, 10.0), (-20.83, -31.17, 10.0), (-26.51, -26.51, 10.0), (-31.17, -20.83, 10.0), (-34.63, -14.35, 10.0), (-36.77, -7.313, 10.0), (-37.49, 3.616e-05, 10.0), (-36.77, 7.314, 10.0), (-34.63, 14.35, 10.0), (-31.17, 20.83, 10.0), (-26.51, 26.51, 10.0), (-20.83, 31.17, 10.0), (-14.35, 34.63, 10.0), (-7.313, 36.77, 10.0), (7.314, 36.77, 86.38), (-8.745e-07, 37.49, 86.38), (14.35, 34.63, 86.38), (20.83, 31.17, 86.38), (26.51, 26.51, 86.38), (31.17, 20.83, 86.38), (34.63, 14.35, 86.38), (36.77, 7.314, 86.38), (37.49, 3.02e-06, 86.38), (36.77, -7.314, 86.38), (34.63, -14.35, 86.38), (31.17, -20.83, 86.38), (26.51, -26.51, 86.38), (20.83, -31.17, 86.38), (14.35, -34.63, 86.38), (7.314, -36.77, 86.38), (-1.243e-05, -37.49, 86.38), (-7.314, -36.77, 86.38), (-14.35, -34.63, 86.38), (-20.83, -31.17, 86.38), (-26.51, -26.51, 86.38), (-31.17, -20.83, 86.38), (-34.63, -14.35, 86.38), (-36.77, -7.313, 86.38), (-37.49, 3.616e-05, 86.38), (-36.77, 7.314, 86.38), (-34.63, 14.35, 86.38), (-31.17, 20.83, 86.38), (-26.51, 26.51, 86.38), (-20.83, 31.17, 86.38), (-14.35, 34.63, 86.38), (-7.313, 36.77, 86.38), (6.823, 34.3, 86.38), (-1.834e-06, 34.98, 86.38), (13.38, 32.31, 86.38), (19.43, 29.08, 86.38), (24.73, 24.73, 86.38), (29.08, 19.43, 86.38), (32.31, 13.38, 86.38), (34.3, 6.823, 86.38), (34.98, 3.02e-06, 86.38), (34.3, -6.823, 86.38), (32.31, -13.38, 86.38), (29.08, -19.43, 86.38), (24.73, -24.73, 86.38), (19.43, -29.08, 86.38), (13.38, -32.31, 86.38), (6.823, -34.3, 86.38), (-1.24e-05, -34.98, 86.38), (-6.823, -34.3, 86.38), (-13.38, -32.31, 86.38), (-19.43, -29.08, 86.38), (-24.73, -24.73, 86.38), (-29.08, -19.43, 86.38), (-32.31, -13.38, 86.38), (-34.3, -6.823, 86.38), (-34.98, 3.418e-05, 86.38), (-34.3, 6.823, 86.38), (-32.31, 13.38, 86.38), (-29.08, 19.43, 86.38), (-24.73, 24.73, 86.38), (-19.43, 29.08, 86.38), (-13.38, 32.31, 86.38), (-6.823, 34.3, 86.38), (7.314, -36.77, 30.94), (7.301, -36.77, 30.95), (7.301, -34.16, 30.95), (6.823, -34.3, 31.2), (9.268, -36.17, 29.33), (9.268, -33.56, 29.33), (-11.91, -35.37, 25.12), (-11.91, -32.76, 25.12), (-10.71, -35.74, 27.36), (-10.71, -33.12, 27.36), (-9.096, -36.23, 29.33), (-9.096, -33.61, 29.33), (13.07, -37.63, -9.817), (12.92, -37.68, 10.0), (7.804, -39.23, -9.817), (10.88, -35.68, 27.36), (10.88, -33.07, 27.36), (-1.303e-05, -40.0, -9.817), (-7.314, -36.77, 30.8), (-7.128, -36.79, 30.95), (-7.128, -34.21, 30.95), (-7.804, -39.23, -9.817), (-12.9, -37.69, -9.817), (12.08, -35.32, 25.12), (12.08, -32.71, 25.12), (-12.75, -37.73, 10.0), (12.92, -35.07, 10.0), (-6.823, -34.3, 31.11), (-12.75, -35.12, 10.0), (-4.883, -37.01, 32.15), (-4.883, -34.49, 32.15), (12.82, -35.1, 22.68), (12.82, -32.48, 22.68), (-12.75, -32.51, 10.0), (-12.65, -32.54, 22.68), (-2.447, -37.25, 32.89), (-2.447, -34.73, 32.89), (-1.24e-05, -34.98, 33.13), (12.92, -32.45, 10.0), (2.62, -34.72, 32.89), (5.056, -34.48, 32.15), (0.08614, -37.48, 33.14), (0.08614, -34.97, 33.14), (2.62, -37.23, 32.89), (-1.243e-05, -37.49, 33.13), (-12.65, -35.15, 22.68), (5.056, -36.99, 32.15), (13.07, -32.64, -9.817), (-12.9, -32.46, -9.817), (-12.78, -37.72, -9.817), (-12.87, -37.7, -10.0), (13.07, -37.5, -9.817), (13.07, -37.63, -9.582), (13.09, -37.63, -10.0)], [(197, 30), (200, 31), (204, 32)], [(0, 62, 61, 2), (2, 61, 63, 4), (4, 63, 64, 6), (6, 64, 65, 8), (8, 65, 66, 10), (10, 66, 67, 12), (12, 67, 68, 14), (14, 68, 69, 16), (16, 69, 70, 18), (18, 70, 71, 20), (20, 71, 72, 22), (22, 72, 73, 24), (24, 73, 74, 26), (26, 74, 75, 28), (33, 76, 77, 35), (35, 77, 78, 37), (37, 78, 79, 39), (39, 79, 80, 41), (41, 80, 81, 43), (43, 81, 82, 45), (45, 82, 83, 47), (47, 83, 84, 49), (49, 84, 85, 51), (51, 85, 86, 53), (53, 86, 87, 55), (55, 87, 88, 57), (152, 151, 119, 120), (57, 88, 89, 59), (59, 89, 62, 0), (91, 90, 61, 62), (90, 92, 63, 61), (92, 93, 64, 63), (93, 94, 65, 64), (94, 95, 66, 65), (95, 96, 67, 66), (96, 97, 68, 67), (97, 98, 69, 68), (98, 99, 70, 69), (99, 100, 71, 70), (100, 101, 72, 71), (101, 102, 73, 72), (102, 103, 74, 73), (103, 104, 75, 74), (105, 106, 77, 76), (106, 107, 78, 77), (107, 108, 79, 78), (108, 109, 80, 79), (109, 110, 81, 80), (110, 111, 82, 81), (111, 112, 83, 82), (112, 113, 84, 83), (113, 114, 85, 84), (114, 115, 86, 85), (115, 116, 87, 86), (116, 117, 88, 87), (117, 118, 89, 88), (118, 91, 62, 89), (38, 40, 172, 171), (96, 95, 124, 125), (91, 118, 150, 120), (36, 38, 171, 170), (95, 94, 123, 124), (118, 117, 149, 150), (34, 36, 170, 169), (94, 93, 122, 123), (117, 116, 148, 149), (93, 92, 121, 122), (116, 115, 147, 148), (92, 90, 119, 121), (115, 114, 146, 147), (90, 91, 120, 119), (114, 113, 145, 146), (113, 112, 144, 145), (27, 29, 165, 164), (112, 111, 143, 144), (25, 27, 164, 163), (111, 110, 142, 143), (23, 25, 163, 162), (110, 109, 141, 142), (21, 23, 162, 161), (109, 108, 140, 141), (19, 21, 161, 160), (108, 107, 139, 140), (17, 19, 160, 159), (107, 106, 138, 139), (151, 153, 121, 119), (153, 154, 122, 121), (154, 155, 123, 122), (155, 156, 124, 123), (156, 157, 125, 124), (157, 158, 126, 125), (158, 159, 127, 126), (159, 160, 128, 127), (160, 161, 129, 128), (161, 162, 130, 129), (162, 163, 131, 130), (163, 164, 132, 131), (164, 165, 133, 132), (165, 166, 134, 133), (166, 167, 135, 134), (167, 168, 136, 135), (168, 169, 137, 136), (169, 170, 138, 137), (170, 171, 139, 138), (171, 172, 140, 139), (172, 173, 141, 140), (173, 174, 142, 141), (174, 175, 143, 142), (175, 176, 144, 143), (176, 177, 145, 144), (177, 178, 146, 145), (178, 179, 147, 146), (179, 180, 148, 147), (180, 181, 149, 148), (181, 182, 150, 149), (182, 152, 120, 150), (97, 96, 125, 126), (40, 42, 173, 172), (98, 97, 126, 127), (42, 44, 174, 173), (99, 98, 127, 128), (44, 46, 175, 174), (100, 99, 128, 129), (46, 48, 176, 175), (101, 100, 129, 130), (48, 50, 177, 176), (102, 101, 130, 131), (50, 52, 178, 177), (1, 3, 151, 152), (103, 102, 131, 132), (52, 54, 179, 178), (3, 5, 153, 151), (104, 103, 132, 133), (54, 56, 180, 179), (5, 7, 154, 153), (56, 58, 181, 180), (7, 9, 155, 154), (58, 60, 182, 181), (9, 11, 156, 155), (60, 1, 152, 182), (11, 13, 157, 156), (13, 15, 158, 157), (106, 105, 137, 138), (15, 17, 159, 158), (188, 187, 183, 184, 185), (194, 193, 191, 192), (187, 188, 199, 198), (202, 201, 193, 194, 203), (198, 199, 207, 206), (212, 202, 203, 210, 213), (206, 207, 215, 214), (218, 212, 213, 219), (214, 215, 221, 209), (224, 225, 222, 226), (218, 219, 220, 225, 224, 227), (211, 216, 217, 228), (205, 231, 216, 211, 208), (222, 223, 229, 226), (190, 189, 228, 217), (223, 186, 185, 184, 229), (192, 191, 189, 190), (208, 76, 33, 233, 232, 205), (75, 104, 209, 196), (105, 76, 208, 211), (34, 169, 168, 210, 203, 194, 192, 190, 217, 216), (168, 167, 220, 219, 213, 210), (167, 166, 186, 223, 222, 225, 220), (166, 165, 29, 221, 215, 207, 199, 188, 185, 186), (209, 104, 133, 134, 183, 187, 198, 206, 214), (183, 134, 135, 227, 224, 226, 229, 184), (227, 135, 136, 201, 202, 212, 218), (201, 136, 137, 105, 211, 228, 189, 191, 193), (221, 230, 234, 235, 196, 209), (235, 234, 195), (235, 236, 28, 75, 196)])
_uv = me_001.uv_layers.new(name='UVКарта')
_uv.uv.foreach_set('vector', [1.0, 0.5, 1.0, 1.0, 0.9688, 1.0, 0.9688, 0.5, 0.9688, 0.5, 0.9688, 1.0, 0.9375, 1.0, 0.9375, 0.5, 0.9375, 0.5, 0.9375, 1.0, 0.9062, 1.0, 0.9062, 0.5, 0.9062, 0.5, 0.9062, 1.0, 0.875, 1.0, 0.875, 0.5, 0.875, 0.5, 0.875, 1.0, 0.8438, 1.0, 0.8438, 0.5, 0.8438, 0.5, 0.8438, 1.0, 0.8125, 1.0, 0.8125, 0.5, 0.8125, 0.5, 0.8125, 1.0, 0.7812, 1.0, 0.7812, 0.5, 0.7812, 0.5, 0.7812, 1.0, 0.75, 1.0, 0.75, 0.5, 0.75, 0.5, 0.75, 1.0, 0.7188, 1.0, 0.7188, 0.5, 0.7188, 0.5, 0.7188, 1.0, 0.6875, 1.0, 0.6875, 0.5, 0.6875, 0.5, 0.6875, 1.0, 0.6562, 1.0, 0.6562, 0.5, 0.6562, 0.5, 0.6562, 1.0, 0.625, 1.0, 0.625, 0.5, 0.625, 0.5, 0.625, 1.0, 0.5938, 1.0, 0.5938, 0.5, 0.5938, 0.5, 0.5938, 1.0, 0.5625, 1.0, 0.5625, 0.5, 0.4375, 0.5, 0.4375, 1.0, 0.4062, 1.0, 0.4062, 0.5, 0.4062, 0.5, 0.4062, 1.0, 0.375, 1.0, 0.375, 0.5, 0.375, 0.5, 0.375, 1.0, 0.3438, 1.0, 0.3438, 0.5, 0.3438, 0.5, 0.3438, 1.0, 0.3125, 1.0, 0.3125, 0.5, 0.3125, 0.5, 0.3125, 1.0, 0.2812, 1.0, 0.2812, 0.5, 0.2812, 0.5, 0.2812, 1.0, 0.25, 1.0, 0.25, 0.5, 0.25, 0.5, 0.25, 1.0, 0.2188, 1.0, 0.2188, 0.5, 0.2188, 0.5, 0.2188, 1.0, 0.1875, 1.0, 0.1875, 0.5, 0.1875, 0.5, 0.1875, 1.0, 0.1562, 1.0, 0.1562, 0.5, 0.1562, 0.5, 0.1562, 1.0, 0.125, 1.0, 0.125, 0.5, 0.125, 0.5, 0.125, 1.0, 0.09375, 1.0, 0.09375, 0.5, 0.09375, 0.5, 0.09375, 1.0, 0.0625, 1.0, 0.0625, 0.5, 0.25, 0.4599, 0.2909, 0.4558, 0.2939, 0.4706, 0.25, 0.4749, 0.0625, 0.5, 0.0625, 1.0, 0.03125, 1.0, 0.03125, 0.5, 0.03125, 0.5, 0.03125, 1.0, 0.0, 1.0, 0.0, 0.5, 0.25, 0.4749, 0.2939, 0.4706, 0.2968, 0.4854, 0.25, 0.49, 0.2939, 0.4706, 0.3361, 0.4578, 0.3418, 0.4717, 0.2968, 0.4854, 0.3361, 0.4578, 0.375, 0.437, 0.3833, 0.4496, 0.3418, 0.4717, 0.375, 0.437, 0.409, 0.409, 0.4197, 0.4197, 0.3833, 0.4496, 0.409, 0.409, 0.437, 0.375, 0.4496, 0.3833, 0.4197, 0.4197, 0.437, 0.375, 0.4578, 0.3361, 0.4717, 0.3418, 0.4496, 0.3833, 0.4578, 0.3361, 0.4706, 0.2939, 0.4854, 0.2968, 0.4717, 0.3418, 0.4706, 0.2939, 0.4749, 0.25, 0.49, 0.25, 0.4854, 0.2968, 0.4749, 0.25, 0.4706, 0.2061, 0.4854, 0.2032, 0.49, 0.25, 0.4706, 0.2061, 0.4578, 0.1639, 0.4717, 0.1582, 0.4854, 0.2032, 0.4578, 0.1639, 0.437, 0.125, 0.4496, 0.1167, 0.4717, 0.1582, 0.437, 0.125, 0.409, 0.09095, 0.4197, 0.08029, 0.4496, 0.1167, 0.409, 0.09095, 0.375, 0.06298, 0.3833, 0.05045, 0.4197, 0.08029, 0.375, 0.06298, 0.3361, 0.04219, 0.3418, 0.02827, 0.3833, 0.05045, 0.1639, 0.04219, 0.125, 0.06298, 0.1167, 0.05045, 0.1582, 0.02827, 0.125, 0.06298, 0.09095, 0.09095, 0.08029, 0.08029, 0.1167, 0.05045, 0.09095, 0.09095, 0.06298, 0.125, 0.05045, 0.1167, 0.08029, 0.08029, 0.06298, 0.125, 0.04219, 0.1639, 0.02827, 0.1582, 0.05045, 0.1167, 0.04219, 0.1639, 0.02939, 0.2061, 0.01461, 0.2032, 0.02827, 0.1582, 0.02939, 0.2061, 0.02507, 0.25, 0.01, 0.25, 0.01461, 0.2032, 0.02507, 0.25, 0.02939, 0.2939, 0.01461, 0.2968, 0.01, 0.25, 0.02939, 0.2939, 0.04219, 0.3361, 0.02827, 0.3418, 0.01461, 0.2968, 0.04219, 0.3361, 0.06298, 0.375, 0.05045, 0.3833, 0.02827, 0.3418, 0.06298, 0.375, 0.09095, 0.409, 0.08029, 0.4197, 0.05045, 0.3833, 0.09095, 0.409, 0.125, 0.437, 0.1167, 0.4496, 0.08029, 0.4197, 0.125, 0.437, 0.1639, 0.4578, 0.1582, 0.4717, 0.1167, 0.4496, 0.1639, 0.4578, 0.2061, 0.4706, 0.2032, 0.4854, 0.1582, 0.4717, 0.2061, 0.4706, 0.25, 0.4749, 0.25, 0.49, 0.2032, 0.4854, 0.0, 0.0, 0.0, 0.0, 0.0, 0.0, 0.0, 0.0, 0.4578, 0.3361, 0.437, 0.375, 0.437, 0.375, 0.4578, 0.3361, 0.25, 0.4749, 0.2061, 0.4706, 0.2061, 0.4706, 0.25, 0.4749, 0.0, 0.0, 0.0, 0.0, 0.0, 0.0, 0.0, 0.0, 0.437, 0.375, 0.409, 0.409, 0.409, 0.409, 0.437, 0.375, 0.2061, 0.4706, 0.1639, 0.4578, 0.1639, 0.4578, 0.2061, 0.4706, 0.0, 0.0, 0.0, 0.0, 0.0, 0.0, 0.0, 0.0, 0.409, 0.409, 0.375, 0.437, 0.375, 0.437, 0.409, 0.409, 0.1639, 0.4578, 0.125, 0.437, 0.125, 0.437, 0.1639, 0.4578, 0.375, 0.437, 0.3361, 0.4578, 0.3361, 0.4578, 0.375, 0.437, 0.125, 0.437, 0.09095, 0.409, 0.09095, 0.409, 0.125, 0.437, 0.3361, 0.4578, 0.2939, 0.4706, 0.2939, 0.4706, 0.3361, 0.4578, 0.09095, 0.409, 0.06298, 0.375, 0.06298, 0.375, 0.09095, 0.409, 0.2939, 0.4706, 0.25, 0.4749, 0.25, 0.4749, 0.2939, 0.4706, 0.06298, 0.375, 0.04219, 0.3361, 0.04219, 0.3361, 0.06298, 0.375, 0.04219, 0.3361, 0.02939, 0.2939, 0.02939, 0.2939, 0.04219, 0.3361, 0.0, 0.0, 0.0, 0.0, 0.0, 0.0, 0.0, 0.0, 0.02939, 0.2939, 0.02507, 0.25, 0.02507, 0.25, 0.02939, 0.2939, 0.0, 0.0, 0.0, 0.0, 0.0, 0.0, 0.0, 0.0, 0.02507, 0.25, 0.02939, 0.2061, 0.02939, 0.2061, 0.02507, 0.25, 0.0, 0.0, 0.0, 0.0, 0.0, 0.0, 0.0, 0.0, 0.02939, 0.2061, 0.04219, 0.1639, 0.04219, 0.1639, 0.02939, 0.2061, 0.0, 0.0, 0.0, 0.0, 0.0, 0.0, 0.0, 0.0, 0.04219, 0.1639, 0.06298, 0.125, 0.06298, 0.125, 0.04219, 0.1639, 0.0, 0.0, 0.0, 0.0, 0.0, 0.0, 0.0, 0.0, 0.06298, 0.125, 0.09095, 0.09095, 0.09095, 0.09095, 0.06298, 0.125, 0.0, 0.0, 0.0, 0.0, 0.0, 0.0, 0.0, 0.0, 0.09095, 0.09095, 0.125, 0.06298, 0.125, 0.06298, 0.09095, 0.09095, 0.2909, 0.4558, 0.3303, 0.4439, 0.3361, 0.4578, 0.2939, 0.4706, 0.3303, 0.4439, 0.3666, 0.4245, 0.375, 0.437, 0.3361, 0.4578, 0.3666, 0.4245, 0.3984, 0.3984, 0.409, 0.409, 0.375, 0.437, 0.3984, 0.3984, 0.4245, 0.3666, 0.437, 0.375, 0.409, 0.409, 0.4245, 0.3666, 0.4439, 0.3303, 0.4578, 0.3361, 0.437, 0.375, 0.4439, 0.3303, 0.4558, 0.2909, 0.4706, 0.2939, 0.4578, 0.3361, 0.4558, 0.2909, 0.4599, 0.25, 0.4749, 0.25, 0.4706, 0.2939, 0.4599, 0.25, 0.4558, 0.2091, 0.4706, 0.2061, 0.4749, 0.25, 0.4558, 0.2091, 0.4439, 0.1697, 0.4578, 0.1639, 0.4706, 0.2061, 0.4439, 0.1697, 0.4245, 0.1334, 0.437, 0.125, 0.4578, 0.1639, 0.4245, 0.1334, 0.3984, 0.1016, 0.409, 0.09095, 0.437, 0.125, 0.3984, 0.1016, 0.3666, 0.07551, 0.375, 0.06298, 0.409, 0.09095, 0.3666, 0.07551, 0.3303, 0.05612, 0.3361, 0.04219, 0.375, 0.06298, 0.3303, 0.05612, 0.2909, 0.04418, 0.2939, 0.02939, 0.3361, 0.04219, 0.2909, 0.04418, 0.25, 0.04015, 0.25, 0.02507, 0.2939, 0.02939, 0.25, 0.04015, 0.2091, 0.04418, 0.2061, 0.02939, 0.25, 0.02507, 0.2091, 0.04418, 0.1697, 0.05612, 0.1639, 0.04219, 0.2061, 0.02939, 0.1697, 0.05612, 0.1334, 0.07551, 0.125, 0.06298, 0.1639, 0.04219, 0.1334, 0.07551, 0.1016, 0.1016, 0.09095, 0.09095, 0.125, 0.06298, 0.1016, 0.1016, 0.07551, 0.1334, 0.06298, 0.125, 0.09095, 0.09095, 0.07551, 0.1334, 0.05612, 0.1697, 0.04219, 0.1639, 0.06298, 0.125, 0.05612, 0.1697, 0.04418, 0.2091, 0.02939, 0.2061, 0.04219, 0.1639, 0.04418, 0.2091, 0.04015, 0.25, 0.02507, 0.25, 0.02939, 0.2061, 0.04015, 0.25, 0.04418, 0.2909, 0.02939, 0.2939, 0.02507, 0.25, 0.04418, 0.2909, 0.05612, 0.3303, 0.04219, 0.3361, 0.02939, 0.2939, 0.05612, 0.3303, 0.07551, 0.3666, 0.06298, 0.375, 0.04219, 0.3361, 0.07551, 0.3666, 0.1016, 0.3984, 0.09095, 0.409, 0.06298, 0.375, 0.1016, 0.3984, 0.1334, 0.4245, 0.125, 0.437, 0.09095, 0.409, 0.1334, 0.4245, 0.1697, 0.4439, 0.1639, 0.4578, 0.125, 0.437, 0.1697, 0.4439, 0.2091, 0.4558, 0.2061, 0.4706, 0.1639, 0.4578, 0.2091, 0.4558, 0.25, 0.4599, 0.25, 0.4749, 0.2061, 0.4706, 0.4706, 0.2939, 0.4578, 0.3361, 0.4578, 0.3361, 0.4706, 0.2939, 0.0, 0.0, 0.0, 0.0, 0.0, 0.0, 0.0, 0.0, 0.4749, 0.25, 0.4706, 0.2939, 0.4706, 0.2939, 0.4749, 0.25, 0.0, 0.0, 0.0, 0.0, 0.0, 0.0, 0.0, 0.0, 0.4706, 0.2061, 0.4749, 0.25, 0.4749, 0.25, 0.4706, 0.2061, 0.0, 0.0, 0.0, 0.0, 0.0, 0.0, 0.0, 0.0, 0.4578, 0.1639, 0.4706, 0.2061, 0.4706, 0.2061, 0.4578, 0.1639, 0.0, 0.0, 0.0, 0.0, 0.0, 0.0, 0.0, 0.0, 0.437, 0.125, 0.4578, 0.1639, 0.4578, 0.1639, 0.437, 0.125, 0.0, 0.0, 0.0, 0.0, 0.0, 0.0, 0.0, 0.0, 0.409, 0.09095, 0.437, 0.125, 0.437, 0.125, 0.409, 0.09095, 0.0, 0.0, 0.0, 0.0, 0.0, 0.0, 0.0, 0.0, 0.0, 0.0, 0.0, 0.0, 0.0, 0.0, 0.0, 0.0, 0.375, 0.06298, 0.409, 0.09095, 0.409, 0.09095, 0.375, 0.06298, 0.0, 0.0, 0.0, 0.0, 0.0, 0.0, 0.0, 0.0, 0.0, 0.0, 0.0, 0.0, 0.0, 0.0, 0.0, 0.0, 0.3361, 0.04219, 0.375, 0.06298, 0.375, 0.06298, 0.3361, 0.04219, 0.0, 0.0, 0.0, 0.0, 0.0, 0.0, 0.0, 0.0, 0.0, 0.0, 0.0, 0.0, 0.0, 0.0, 0.0, 0.0, 0.0, 0.0, 0.0, 0.0, 0.0, 0.0, 0.0, 0.0, 0.0, 0.0, 0.0, 0.0, 0.0, 0.0, 0.0, 0.0, 0.0, 0.0, 0.0, 0.0, 0.0, 0.0, 0.0, 0.0, 0.0, 0.0, 0.0, 0.0, 0.0, 0.0, 0.0, 0.0, 0.0, 0.0, 0.0, 0.0, 0.0, 0.0, 0.0, 0.0, 0.0, 0.0, 0.0, 0.0, 0.0, 0.0, 0.0, 0.0, 0.0, 0.0, 0.0, 0.0, 0.0, 0.0, 0.0, 0.0, 0.125, 0.06298, 0.1639, 0.04219, 0.1639, 0.04219, 0.125, 0.06298, 0.0, 0.0, 0.0, 0.0, 0.0, 0.0, 0.0, 0.0, 0.0, 0.0, 0.0, 0.0, 0.0, 0.0, 0.0, 0.0, 0.0, 0.0, 0.0, 0.0, 0.0, 0.0, 0.0, 0.0, 0.0, 0.0, 0.0, 0.0, 0.0, 0.0, 0.0, 0.0, 0.0, 0.0, 0.0, 0.0, 0.0, 0.0, 0.0, 0.0, 0.0, 0.0, 0.0, 0.0, 0.0, 0.0, 0.0, 0.0, 0.0, 0.0, 0.0, 0.0, 0.0, 0.0, 0.0, 0.0, 0.0, 0.0, 0.0, 0.0, 0.0, 0.0, 0.0, 0.0, 0.0, 0.0, 0.0, 0.0, 0.0, 0.0, 0.0, 0.0, 0.0, 0.0, 0.0, 0.0, 0.0, 0.0, 0.0, 0.0, 0.0, 0.0, 0.0, 0.0, 0.0, 0.0, 0.0, 0.0, 0.0, 0.0, 0.0, 0.0, 0.0, 0.0, 0.0, 0.0, 0.0, 0.0, 0.0, 0.0, 0.0, 0.0, 0.0, 0.0, 0.0, 0.0, 0.0, 0.0, 0.0, 0.0, 0.0, 0.0, 0.0, 0.0, 0.0, 0.0, 0.0, 0.0, 0.0, 0.0, 0.0, 0.0, 0.0, 0.0, 0.0, 0.0, 0.0, 0.0, 0.0, 0.0, 0.0, 0.0, 0.0, 0.0, 0.0, 0.0, 0.0, 0.0, 0.0, 0.0, 0.0, 0.0, 0.0, 0.0, 0.0, 0.0, 0.0, 0.0, 0.0, 0.0, 0.0, 0.0, 0.0, 0.0, 0.0, 0.0, 0.0, 0.0, 0.4482, 1.0, 0.4375, 1.0, 0.4375, 0.5, 0.4477, 0.5, 0.448, 0.5046, 0.4475, 0.5046, 0.3418, 0.02827, 0.3361, 0.04219, 0.3275, 0.0396, 0.3275, 0.02392, 0.1639, 0.04219, 0.1582, 0.02827, 0.1735, 0.02361, 0.1735, 0.03928, 0.0, 0.0, 0.0, 0.0, 0.0, 0.0, 0.0, 0.0, 0.0, 0.0, 0.0, 0.0, 0.0, 0.0, 0.0, 0.0, 0.0, 0.0, 0.0, 0.0, 0.0, 0.0, 0.0, 0.0, 0.0, 0.0, 0.0, 0.0, 0.0, 0.0, 0.0, 0.0, 0.0, 0.0, 0.0, 0.0, 0.0, 0.0, 0.0, 0.0, 0.0, 0.0, 0.0, 0.0, 0.0, 0.0, 0.0, 0.0, 0.0, 0.0, 0.0, 0.0, 0.0, 0.0, 0.0, 0.0, 0.0, 0.0, 0.0, 0.0, 0.0, 0.0, 0.0, 0.0, 0.0, 0.0, 0.3275, 0.0396, 0.3361, 0.04219, 0.3361, 0.04219, 0.2939, 0.02939, 0.2939, 0.02939, 0.3056, 0.03295, 0.3153, 0.03589, 0.3225, 0.03808, 0.3269, 0.03942, 0.2939, 0.02939, 0.2939, 0.02939, 0.25, 0.02507, 0.25, 0.02507, 0.2505, 0.02512, 0.2657, 0.02662, 0.2803, 0.02806, 0.2938, 0.02939, 0.25, 0.02507, 0.25, 0.02507, 0.2061, 0.02939, 0.2061, 0.02939, 0.2072, 0.02928, 0.2207, 0.02796, 0.2353, 0.02652, 0.2061, 0.02939, 0.2061, 0.02939, 0.1639, 0.04219, 0.1639, 0.04219, 0.1735, 0.03928, 0.1741, 0.03911, 0.1785, 0.03776, 0.1857, 0.03558, 0.1954, 0.03264, 0.0, 0.0, 0.0, 0.0, 0.0, 0.0, 0.0, 0.0, 0.0, 0.0, 0.0, 0.0, 0.0, 0.0, 0.0, 0.0, 0.0, 0.0, 0.5532, 0.5104, 0.5533, 0.5, 0.5625, 0.5, 0.5625, 1.0, 0.5526, 1.0])
me_001.use_remesh_fix_poles = True
me_001.use_remesh_preserve_attributes = False
me_001.use_mirror_vertex_groups = False
me_001.update()
me_001_1 = bpy.data.meshes.new('Окружность.001')
me_001_1.from_pydata([(0.0, 80.0, 0.0), (-10.44, 79.32, 0.0), (-20.71, 77.27, 0.0), (-30.61, 73.91, 0.0), (-40.0, 69.28, 0.0), (-48.7, 63.47, 0.0), (-56.57, 56.57, 0.0), (-63.47, 48.7, 0.0), (-69.28, 40.0, 0.0), (-73.91, 30.61, 0.0), (-77.27, 20.71, 0.0), (-79.32, 10.44, 0.0), (-80.0, 1.558e-05, 0.0), (-79.32, -10.44, 0.0), (-77.27, -20.71, 0.0), (-73.91, -30.61, 0.0), (-69.28, -40.0, 0.0), (-63.47, -48.7, 0.0), (-56.57, -56.57, 0.0), (-48.7, -63.47, 0.0), (-40.0, -69.28, 0.0), (-30.61, -73.91, 0.0), (-20.71, -77.27, 0.0), (-10.44, -79.32, 0.0), (-3.115e-05, -80.0, 0.0), (10.44, -79.32, 0.0), (20.71, -77.27, 0.0), (30.61, -73.91, 0.0), (40.0, -69.28, 0.0), (48.7, -63.47, 0.0), (56.57, -56.57, 0.0), (63.47, -48.7, 0.0), (69.28, -40.0, 0.0), (73.91, -30.61, 0.0), (77.27, -20.71, 0.0), (79.32, -10.44, 0.0), (80.0, 3.91e-05, 0.0), (79.32, 10.44, 0.0), (77.27, 20.71, 0.0), (73.91, 30.61, 0.0), (69.28, 40.0, 0.0), (63.47, 48.7, 0.0), (56.57, 56.57, 0.0), (48.7, 63.47, 0.0), (40.0, 69.28, 0.0), (30.61, 73.91, 0.0), (20.71, 77.27, 0.0), (10.44, 79.32, 0.0), (0.0, 80.0, 5.0), (-10.44, 79.32, 5.0), (-20.71, 77.27, 5.0), (-30.61, 73.91, 5.0), (-40.0, 69.28, 5.0), (-48.7, 63.47, 5.0), (-56.57, 56.57, 5.0), (-63.47, 48.7, 5.0), (-69.28, 40.0, 5.0), (-73.91, 30.61, 5.0), (-77.27, 20.71, 5.0), (-79.32, 10.44, 5.0), (-80.0, 1.558e-05, 5.0), (-79.32, -10.44, 5.0), (-77.27, -20.71, 5.0), (-73.91, -30.61, 5.0), (-69.28, -40.0, 5.0), (-63.47, -48.7, 5.0), (-56.57, -56.57, 5.0), (-48.7, -63.47, 5.0), (-40.0, -69.28, 5.0), (-30.61, -73.91, 5.0), (-20.71, -77.27, 5.0), (-10.44, -79.32, 5.0), (-3.115e-05, -80.0, 5.0), (10.44, -79.32, 5.0), (20.71, -77.27, 5.0), (30.61, -73.91, 5.0), (40.0, -69.28, 5.0), (48.7, -63.47, 5.0), (56.57, -56.57, 5.0), (63.47, -48.7, 5.0), (69.28, -40.0, 5.0), (73.91, -30.61, 5.0), (77.27, -20.71, 5.0), (79.32, -10.44, 5.0), (80.0, 3.91e-05, 5.0), (79.32, 10.44, 5.0), (77.27, 20.71, 5.0), (73.91, 30.61, 5.0), (69.28, 40.0, 5.0), (63.47, 48.7, 5.0), (56.57, 56.57, 5.0), (48.7, 63.47, 5.0), (40.0, 69.28, 5.0), (30.61, 73.91, 5.0), (20.71, 77.27, 5.0), (10.44, 79.32, 5.0), (-3.525e-06, 72.0, 5.0), (-9.398, 71.38, 5.0), (-18.63, 69.55, 5.0), (-27.55, 66.52, 5.0), (-36.0, 62.35, 5.0), (-43.83, 57.12, 5.0), (-50.91, 50.91, 5.0), (-57.12, 43.83, 5.0), (-62.35, 36.0, 5.0), (-66.52, 27.55, 5.0), (-69.55, 18.63, 5.0), (-71.38, 9.398, 5.0), (-72.0, 1.597e-05, 5.0), (-71.38, -9.398, 5.0), (-69.55, -18.63, 5.0), (-66.52, -27.55, 5.0), (-62.35, -36.0, 5.0), (-57.12, -43.83, 5.0), (-50.91, -50.91, 5.0), (-43.83, -57.12, 5.0), (-36.0, -62.35, 5.0), (-27.55, -66.52, 5.0), (-18.63, -69.55, 5.0), (-9.398, -71.38, 5.0), (-3.156e-05, -72.0, 5.0), (9.398, -71.38, 5.0), (18.63, -69.55, 5.0), (27.55, -66.52, 5.0), (36.0, -62.35, 5.0), (43.83, -57.12, 5.0), (50.91, -50.91, 5.0), (57.12, -43.83, 5.0), (62.35, -36.0, 5.0), (66.52, -27.55, 5.0), (69.55, -18.63, 5.0), (71.38, -9.398, 5.0), (72.0, 3.715e-05, 5.0), (71.38, 9.398, 5.0), (69.55, 18.64, 5.0), (66.52, 27.55, 5.0), (62.35, 36.0, 5.0), (57.12, 43.83, 5.0), (50.91, 50.91, 5.0), (43.83, 57.12, 5.0), (36.0, 62.35, 5.0), (27.55, 66.52, 5.0), (18.63, 69.55, 5.0), (9.398, 71.38, 5.0), (-3.517e-06, 72.0, 9.0), (-9.398, 71.38, 9.0), (-18.63, 69.55, 9.0), (-27.55, 66.52, 9.0), (-36.0, 62.35, 9.0), (-43.83, 57.12, 9.0), (-50.91, 50.91, 9.0), (-57.12, 43.83, 9.0), (-62.35, 36.0, 9.0), (-66.52, 27.55, 9.0), (-69.55, 18.63, 9.0), (-71.38, 9.398, 9.0), (-72.0, 1.597e-05, 9.0), (-71.38, -9.398, 9.0), (-69.55, -18.63, 9.0), (-66.52, -27.55, 9.0), (-62.35, -36.0, 9.0), (-57.12, -43.83, 9.0), (-50.91, -50.91, 9.0), (-43.83, -57.12, 9.0), (-36.0, -62.35, 9.0), (-27.55, -66.52, 9.0), (-18.63, -69.55, 9.0), (-9.398, -71.38, 9.0), (-3.155e-05, -72.0, 9.0), (9.398, -71.38, 9.0), (18.63, -69.55, 9.0), (27.55, -66.52, 9.0), (36.0, -62.35, 9.0), (43.83, -57.12, 9.0), (50.91, -50.91, 9.0), (57.12, -43.83, 9.0), (62.35, -36.0, 9.0), (66.52, -27.55, 9.0), (69.55, -18.63, 9.0), (71.38, -9.398, 9.0), (72.0, 3.715e-05, 9.0), (71.38, 9.398, 9.0), (69.55, 18.64, 9.0), (66.52, 27.55, 9.0), (62.35, 36.0, 9.0), (57.12, 43.83, 9.0), (50.91, 50.91, 9.0), (43.83, 57.12, 9.0), (36.0, 62.35, 9.0), (27.55, 66.52, 9.0), (18.63, 69.55, 9.0), (9.398, 71.38, 9.0)], [], [(0, 47, 46, 45, 44, 43, 42, 41, 40, 39, 38, 37, 36, 35, 34, 33, 32, 31, 30, 29, 28, 27, 26, 25, 24, 23, 22, 21, 20, 19, 18, 17, 16, 15, 14, 13, 12, 11, 10, 9, 8, 7, 6, 5, 4, 3, 2, 1), (87, 88, 136, 135), (19, 20, 68, 67), (46, 47, 95, 94), (6, 7, 55, 54), (33, 34, 82, 81), (20, 21, 69, 68), (47, 0, 48, 95), (7, 8, 56, 55), (34, 35, 83, 82), (21, 22, 70, 69), (8, 9, 57, 56), (35, 36, 84, 83), (22, 23, 71, 70), (9, 10, 58, 57), (36, 37, 85, 84), (23, 24, 72, 71), (10, 11, 59, 58), (37, 38, 86, 85), (24, 25, 73, 72), (11, 12, 60, 59), (38, 39, 87, 86), (25, 26, 74, 73), (12, 13, 61, 60), (39, 40, 88, 87), (26, 27, 75, 74), (13, 14, 62, 61), (40, 41, 89, 88), (0, 1, 49, 48), (27, 28, 76, 75), (14, 15, 63, 62), (41, 42, 90, 89), (1, 2, 50, 49), (28, 29, 77, 76), (15, 16, 64, 63), (42, 43, 91, 90), (2, 3, 51, 50), (29, 30, 78, 77), (16, 17, 65, 64), (43, 44, 92, 91), (3, 4, 52, 51), (30, 31, 79, 78), (17, 18, 66, 65), (44, 45, 93, 92), (4, 5, 53, 52), (31, 32, 80, 79), (18, 19, 67, 66), (45, 46, 94, 93), (5, 6, 54, 53), (32, 33, 81, 80), (106, 107, 155, 154), (74, 75, 123, 122), (61, 62, 110, 109), (88, 89, 137, 136), (48, 49, 97, 96), (75, 76, 124, 123), (62, 63, 111, 110), (89, 90, 138, 137), (49, 50, 98, 97), (76, 77, 125, 124), (63, 64, 112, 111), (90, 91, 139, 138), (50, 51, 99, 98), (77, 78, 126, 125), (64, 65, 113, 112), (91, 92, 140, 139), (51, 52, 100, 99), (78, 79, 127, 126), (65, 66, 114, 113), (92, 93, 141, 140), (52, 53, 101, 100), (79, 80, 128, 127), (66, 67, 115, 114), (93, 94, 142, 141), (53, 54, 102, 101), (80, 81, 129, 128), (67, 68, 116, 115), (94, 95, 143, 142), (54, 55, 103, 102), (81, 82, 130, 129), (68, 69, 117, 116), (95, 48, 96, 143), (55, 56, 104, 103), (82, 83, 131, 130), (69, 70, 118, 117), (56, 57, 105, 104), (83, 84, 132, 131), (70, 71, 119, 118), (57, 58, 106, 105), (84, 85, 133, 132), (71, 72, 120, 119), (58, 59, 107, 106), (85, 86, 134, 133), (72, 73, 121, 120), (59, 60, 108, 107), (86, 87, 135, 134), (73, 74, 122, 121), (60, 61, 109, 108), (144, 145, 146, 147, 148, 149, 150, 151, 152, 153, 154, 155, 156, 157, 158, 159, 160, 161, 162, 163, 164, 165, 166, 167, 168, 169, 170, 171, 172, 173, 174, 175, 176, 177, 178, 179, 180, 181, 182, 183, 184, 185, 186, 187, 188, 189, 190, 191), (133, 134, 182, 181), (120, 121, 169, 168), (107, 108, 156, 155), (134, 135, 183, 182), (121, 122, 170, 169), (108, 109, 157, 156), (135, 136, 184, 183), (122, 123, 171, 170), (109, 110, 158, 157), (136, 137, 185, 184), (96, 97, 145, 144), (123, 124, 172, 171), (110, 111, 159, 158), (137, 138, 186, 185), (97, 98, 146, 145), (124, 125, 173, 172), (111, 112, 160, 159), (138, 139, 187, 186), (98, 99, 147, 146), (125, 126, 174, 173), (112, 113, 161, 160), (139, 140, 188, 187), (99, 100, 148, 147), (126, 127, 175, 174), (113, 114, 162, 161), (140, 141, 189, 188), (100, 101, 149, 148), (127, 128, 176, 175), (114, 115, 163, 162), (141, 142, 190, 189), (101, 102, 150, 149), (128, 129, 177, 176), (115, 116, 164, 163), (142, 143, 191, 190), (102, 103, 151, 150), (129, 130, 178, 177), (116, 117, 165, 164), (143, 96, 144, 191), (103, 104, 152, 151), (130, 131, 179, 178), (117, 118, 166, 165), (104, 105, 153, 152), (131, 132, 180, 179), (118, 119, 167, 166), (105, 106, 154, 153), (132, 133, 181, 180), (119, 120, 168, 167)])
_uv = me_001_1.uv_layers.new(name='UVКарта')
_uv.uv.foreach_set('vector', [0.5, 1.0, 0.5653, 0.9957, 0.6294, 0.983, 0.6913, 0.9619, 0.75, 0.933, 0.8044, 0.8967, 0.8536, 0.8536, 0.8967, 0.8044, 0.933, 0.75, 0.9619, 0.6913, 0.983, 0.6294, 0.9957, 0.5653, 1.0, 0.5, 0.9957, 0.4347, 0.983, 0.3706, 0.9619, 0.3087, 0.933, 0.25, 0.8967, 0.1956, 0.8536, 0.1464, 0.8044, 0.1033, 0.75, 0.06699, 0.6913, 0.03806, 0.6294, 0.01704, 0.5653, 0.004277, 0.5, 0.0, 0.4347, 0.004278, 0.3706, 0.01704, 0.3087, 0.03806, 0.25, 0.06699, 0.1956, 0.1033, 0.1464, 0.1464, 0.1033, 0.1956, 0.06699, 0.25, 0.03806, 0.3087, 0.01704, 0.3706, 0.004278, 0.4347, 0.0, 0.5, 0.004278, 0.5653, 0.01704, 0.6294, 0.03806, 0.6913, 0.06699, 0.75, 0.1033, 0.8044, 0.1464, 0.8536, 0.1956, 0.8967, 0.25, 0.933, 0.3087, 0.9619, 0.3706, 0.983, 0.4347, 0.9957, 0.9619, 0.6913, 0.933, 0.75, 0.933, 0.75, 0.9619, 0.6913, 0.1956, 0.1033, 0.25, 0.06699, 0.25, 0.06699, 0.1956, 0.1033, 0.6294, 0.983, 0.5653, 0.9957, 0.5653, 0.9957, 0.6294, 0.983, 0.1464, 0.8536, 0.1033, 0.8044, 0.1033, 0.8044, 0.1464, 0.8536, 0.9619, 0.3087, 0.983, 0.3706, 0.983, 0.3706, 0.9619, 0.3087, 0.25, 0.06699, 0.3087, 0.03806, 0.3087, 0.03806, 0.25, 0.06699, 0.5653, 0.9957, 0.5, 1.0, 0.5, 1.0, 0.5653, 0.9957, 0.1033, 0.8044, 0.06699, 0.75, 0.06699, 0.75, 0.1033, 0.8044, 0.983, 0.3706, 0.9957, 0.4347, 0.9957, 0.4347, 0.983, 0.3706, 0.3087, 0.03806, 0.3706, 0.01704, 0.3706, 0.01704, 0.3087, 0.03806, 0.06699, 0.75, 0.03806, 0.6913, 0.03806, 0.6913, 0.06699, 0.75, 0.9957, 0.4347, 1.0, 0.5, 1.0, 0.5, 0.9957, 0.4347, 0.3706, 0.01704, 0.4347, 0.004278, 0.4347, 0.004278, 0.3706, 0.01704, 0.03806, 0.6913, 0.01704, 0.6294, 0.01704, 0.6294, 0.03806, 0.6913, 1.0, 0.5, 0.9957, 0.5653, 0.9957, 0.5653, 1.0, 0.5, 0.4347, 0.004278, 0.5, 0.0, 0.5, 0.0, 0.4347, 0.004278, 0.01704, 0.6294, 0.004278, 0.5653, 0.004278, 0.5653, 0.01704, 0.6294, 0.9957, 0.5653, 0.983, 0.6294, 0.983, 0.6294, 0.9957, 0.5653, 0.5, 0.0, 0.5653, 0.004277, 0.5653, 0.004277, 0.5, 0.0, 0.004278, 0.5653, 0.0, 0.5, 0.0, 0.5, 0.004278, 0.5653, 0.983, 0.6294, 0.9619, 0.6913, 0.9619, 0.6913, 0.983, 0.6294, 0.5653, 0.004277, 0.6294, 0.01704, 0.6294, 0.01704, 0.5653, 0.004277, 0.0, 0.5, 0.004278, 0.4347, 0.004278, 0.4347, 0.0, 0.5, 0.9619, 0.6913, 0.933, 0.75, 0.933, 0.75, 0.9619, 0.6913, 0.6294, 0.01704, 0.6913, 0.03806, 0.6913, 0.03806, 0.6294, 0.01704, 0.004278, 0.4347, 0.01704, 0.3706, 0.01704, 0.3706, 0.004278, 0.4347, 0.933, 0.75, 0.8967, 0.8044, 0.8967, 0.8044, 0.933, 0.75, 0.5, 1.0, 0.4347, 0.9957, 0.4347, 0.9957, 0.5, 1.0, 0.6913, 0.03806, 0.75, 0.06699, 0.75, 0.06699, 0.6913, 0.03806, 0.01704, 0.3706, 0.03806, 0.3087, 0.03806, 0.3087, 0.01704, 0.3706, 0.8967, 0.8044, 0.8536, 0.8536, 0.8536, 0.8536, 0.8967, 0.8044, 0.4347, 0.9957, 0.3706, 0.983, 0.3706, 0.983, 0.4347, 0.9957, 0.75, 0.06699, 0.8044, 0.1033, 0.8044, 0.1033, 0.75, 0.06699, 0.03806, 0.3087, 0.06699, 0.25, 0.06699, 0.25, 0.03806, 0.3087, 0.8536, 0.8536, 0.8044, 0.8967, 0.8044, 0.8967, 0.8536, 0.8536, 0.3706, 0.983, 0.3087, 0.9619, 0.3087, 0.9619, 0.3706, 0.983, 0.8044, 0.1033, 0.8536, 0.1464, 0.8536, 0.1464, 0.8044, 0.1033, 0.06699, 0.25, 0.1033, 0.1956, 0.1033, 0.1956, 0.06699, 0.25, 0.8044, 0.8967, 0.75, 0.933, 0.75, 0.933, 0.8044, 0.8967, 0.3087, 0.9619, 0.25, 0.933, 0.25, 0.933, 0.3087, 0.9619, 0.8536, 0.1464, 0.8967, 0.1956, 0.8967, 0.1956, 0.8536, 0.1464, 0.1033, 0.1956, 0.1464, 0.1464, 0.1464, 0.1464, 0.1033, 0.1956, 0.75, 0.933, 0.6913, 0.9619, 0.6913, 0.9619, 0.75, 0.933, 0.25, 0.933, 0.1956, 0.8967, 0.1956, 0.8967, 0.25, 0.933, 0.8967, 0.1956, 0.933, 0.25, 0.933, 0.25, 0.8967, 0.1956, 0.1464, 0.1464, 0.1956, 0.1033, 0.1956, 0.1033, 0.1464, 0.1464, 0.6913, 0.9619, 0.6294, 0.983, 0.6294, 0.983, 0.6913, 0.9619, 0.1956, 0.8967, 0.1464, 0.8536, 0.1464, 0.8536, 0.1956, 0.8967, 0.933, 0.25, 0.9619, 0.3087, 0.9619, 0.3087, 0.933, 0.25, 0.01704, 0.6294, 0.004278, 0.5653, 0.004278, 0.5653, 0.01704, 0.6294, 0.6294, 0.01704, 0.6913, 0.03806, 0.6913, 0.03806, 0.6294, 0.01704, 0.004278, 0.4347, 0.01704, 0.3706, 0.01704, 0.3706, 0.004278, 0.4347, 0.933, 0.75, 0.8967, 0.8044, 0.8967, 0.8044, 0.933, 0.75, 0.5, 1.0, 0.4347, 0.9957, 0.4347, 0.9957, 0.5, 1.0, 0.6913, 0.03806, 0.75, 0.06699, 0.75, 0.06699, 0.6913, 0.03806, 0.01704, 0.3706, 0.03806, 0.3087, 0.03806, 0.3087, 0.01704, 0.3706, 0.8967, 0.8044, 0.8536, 0.8536, 0.8536, 0.8536, 0.8967, 0.8044, 0.4347, 0.9957, 0.3706, 0.983, 0.3706, 0.983, 0.4347, 0.9957, 0.75, 0.06699, 0.8044, 0.1033, 0.8044, 0.1033, 0.75, 0.06699, 0.03806, 0.3087, 0.06699, 0.25, 0.06699, 0.25, 0.03806, 0.3087, 0.8536, 0.8536, 0.8044, 0.8967, 0.8044, 0.8967, 0.8536, 0.8536, 0.3706, 0.983, 0.3087, 0.9619, 0.3087, 0.9619, 0.3706, 0.983, 0.8044, 0.1033, 0.8536, 0.1464, 0.8536, 0.1464, 0.8044, 0.1033, 0.06699, 0.25, 0.1033, 0.1956, 0.1033, 0.1956, 0.06699, 0.25, 0.8044, 0.8967, 0.75, 0.933, 0.75, 0.933, 0.8044, 0.8967, 0.3087, 0.9619, 0.25, 0.933, 0.25, 0.933, 0.3087, 0.9619, 0.8536, 0.1464, 0.8967, 0.1956, 0.8967, 0.1956, 0.8536, 0.1464, 0.1033, 0.1956, 0.1464, 0.1464, 0.1464, 0.1464, 0.1033, 0.1956, 0.75, 0.933, 0.6913, 0.9619, 0.6913, 0.9619, 0.75, 0.933, 0.25, 0.933, 0.1956, 0.8967, 0.1956, 0.8967, 0.25, 0.933, 0.8967, 0.1956, 0.933, 0.25, 0.933, 0.25, 0.8967, 0.1956, 0.1464, 0.1464, 0.1956, 0.1033, 0.1956, 0.1033, 0.1464, 0.1464, 0.6913, 0.9619, 0.6294, 0.983, 0.6294, 0.983, 0.6913, 0.9619, 0.1956, 0.8967, 0.1464, 0.8536, 0.1464, 0.8536, 0.1956, 0.8967, 0.933, 0.25, 0.9619, 0.3087, 0.9619, 0.3087, 0.933, 0.25, 0.1956, 0.1033, 0.25, 0.06699, 0.25, 0.06699, 0.1956, 0.1033, 0.6294, 0.983, 0.5653, 0.9957, 0.5653, 0.9957, 0.6294, 0.983, 0.1464, 0.8536, 0.1033, 0.8044, 0.1033, 0.8044, 0.1464, 0.8536, 0.9619, 0.3087, 0.983, 0.3706, 0.983, 0.3706, 0.9619, 0.3087, 0.25, 0.06699, 0.3087, 0.03806, 0.3087, 0.03806, 0.25, 0.06699, 0.5653, 0.9957, 0.5, 1.0, 0.5, 1.0, 0.5653, 0.9957, 0.1033, 0.8044, 0.06699, 0.75, 0.06699, 0.75, 0.1033, 0.8044, 0.983, 0.3706, 0.9957, 0.4347, 0.9957, 0.4347, 0.983, 0.3706, 0.3087, 0.03806, 0.3706, 0.01704, 0.3706, 0.01704, 0.3087, 0.03806, 0.06699, 0.75, 0.03806, 0.6913, 0.03806, 0.6913, 0.06699, 0.75, 0.9957, 0.4347, 1.0, 0.5, 1.0, 0.5, 0.9957, 0.4347, 0.3706, 0.01704, 0.4347, 0.004278, 0.4347, 0.004278, 0.3706, 0.01704, 0.03806, 0.6913, 0.01704, 0.6294, 0.01704, 0.6294, 0.03806, 0.6913, 1.0, 0.5, 0.9957, 0.5653, 0.9957, 0.5653, 1.0, 0.5, 0.4347, 0.004278, 0.5, 0.0, 0.5, 0.0, 0.4347, 0.004278, 0.01704, 0.6294, 0.004278, 0.5653, 0.004278, 0.5653, 0.01704, 0.6294, 0.9957, 0.5653, 0.983, 0.6294, 0.983, 0.6294, 0.9957, 0.5653, 0.5, 0.0, 0.5653, 0.004277, 0.5653, 0.004277, 0.5, 0.0, 0.004278, 0.5653, 0.0, 0.5, 0.0, 0.5, 0.004278, 0.5653, 0.983, 0.6294, 0.9619, 0.6913, 0.9619, 0.6913, 0.983, 0.6294, 0.5653, 0.004277, 0.6294, 0.01704, 0.6294, 0.01704, 0.5653, 0.004277, 0.0, 0.5, 0.004278, 0.4347, 0.004278, 0.4347, 0.0, 0.5, 0.5, 1.0, 0.4347, 0.9957, 0.3706, 0.983, 0.3087, 0.9619, 0.25, 0.933, 0.1956, 0.8967, 0.1464, 0.8536, 0.1033, 0.8044, 0.06699, 0.75, 0.03806, 0.6913, 0.01704, 0.6294, 0.004278, 0.5653, 0.0, 0.5, 0.004278, 0.4347, 0.01704, 0.3706, 0.03806, 0.3087, 0.06699, 0.25, 0.1033, 0.1956, 0.1464, 0.1464, 0.1956, 0.1033, 0.25, 0.06699, 0.3087, 0.03806, 0.3706, 0.01704, 0.4347, 0.004278, 0.5, 0.0, 0.5653, 0.004277, 0.6294, 0.01704, 0.6913, 0.03806, 0.75, 0.06699, 0.8044, 0.1033, 0.8536, 0.1464, 0.8967, 0.1956, 0.933, 0.25, 0.9619, 0.3087, 0.983, 0.3706, 0.9957, 0.4347, 1.0, 0.5, 0.9957, 0.5653, 0.983, 0.6294, 0.9619, 0.6913, 0.933, 0.75, 0.8967, 0.8044, 0.8536, 0.8536, 0.8044, 0.8967, 0.75, 0.933, 0.6913, 0.9619, 0.6294, 0.983, 0.5653, 0.9957, 0.9957, 0.5653, 0.983, 0.6294, 0.983, 0.6294, 0.9957, 0.5653, 0.5, 0.0, 0.5653, 0.004277, 0.5653, 0.004277, 0.5, 0.0, 0.004278, 0.5653, 0.0, 0.5, 0.0, 0.5, 0.004278, 0.5653, 0.983, 0.6294, 0.9619, 0.6913, 0.9619, 0.6913, 0.983, 0.6294, 0.5653, 0.004277, 0.6294, 0.01704, 0.6294, 0.01704, 0.5653, 0.004277, 0.0, 0.5, 0.004278, 0.4347, 0.004278, 0.4347, 0.0, 0.5, 0.9619, 0.6913, 0.933, 0.75, 0.933, 0.75, 0.9619, 0.6913, 0.6294, 0.01704, 0.6913, 0.03806, 0.6913, 0.03806, 0.6294, 0.01704, 0.004278, 0.4347, 0.01704, 0.3706, 0.01704, 0.3706, 0.004278, 0.4347, 0.933, 0.75, 0.8967, 0.8044, 0.8967, 0.8044, 0.933, 0.75, 0.5, 1.0, 0.4347, 0.9957, 0.4347, 0.9957, 0.5, 1.0, 0.6913, 0.03806, 0.75, 0.06699, 0.75, 0.06699, 0.6913, 0.03806, 0.01704, 0.3706, 0.03806, 0.3087, 0.03806, 0.3087, 0.01704, 0.3706, 0.8967, 0.8044, 0.8536, 0.8536, 0.8536, 0.8536, 0.8967, 0.8044, 0.4347, 0.9957, 0.3706, 0.983, 0.3706, 0.983, 0.4347, 0.9957, 0.75, 0.06699, 0.8044, 0.1033, 0.8044, 0.1033, 0.75, 0.06699, 0.03806, 0.3087, 0.06699, 0.25, 0.06699, 0.25, 0.03806, 0.3087, 0.8536, 0.8536, 0.8044, 0.8967, 0.8044, 0.8967, 0.8536, 0.8536, 0.3706, 0.983, 0.3087, 0.9619, 0.3087, 0.9619, 0.3706, 0.983, 0.8044, 0.1033, 0.8536, 0.1464, 0.8536, 0.1464, 0.8044, 0.1033, 0.06699, 0.25, 0.1033, 0.1956, 0.1033, 0.1956, 0.06699, 0.25, 0.8044, 0.8967, 0.75, 0.933, 0.75, 0.933, 0.8044, 0.8967, 0.3087, 0.9619, 0.25, 0.933, 0.25, 0.933, 0.3087, 0.9619, 0.8536, 0.1464, 0.8967, 0.1956, 0.8967, 0.1956, 0.8536, 0.1464, 0.1033, 0.1956, 0.1464, 0.1464, 0.1464, 0.1464, 0.1033, 0.1956, 0.75, 0.933, 0.6913, 0.9619, 0.6913, 0.9619, 0.75, 0.933, 0.25, 0.933, 0.1956, 0.8967, 0.1956, 0.8967, 0.25, 0.933, 0.8967, 0.1956, 0.933, 0.25, 0.933, 0.25, 0.8967, 0.1956, 0.1464, 0.1464, 0.1956, 0.1033, 0.1956, 0.1033, 0.1464, 0.1464, 0.6913, 0.9619, 0.6294, 0.983, 0.6294, 0.983, 0.6913, 0.9619, 0.1956, 0.8967, 0.1464, 0.8536, 0.1464, 0.8536, 0.1956, 0.8967, 0.933, 0.25, 0.9619, 0.3087, 0.9619, 0.3087, 0.933, 0.25, 0.1956, 0.1033, 0.25, 0.06699, 0.25, 0.06699, 0.1956, 0.1033, 0.6294, 0.983, 0.5653, 0.9957, 0.5653, 0.9957, 0.6294, 0.983, 0.1464, 0.8536, 0.1033, 0.8044, 0.1033, 0.8044, 0.1464, 0.8536, 0.9619, 0.3087, 0.983, 0.3706, 0.983, 0.3706, 0.9619, 0.3087, 0.25, 0.06699, 0.3087, 0.03806, 0.3087, 0.03806, 0.25, 0.06699, 0.5653, 0.9957, 0.5, 1.0, 0.5, 1.0, 0.5653, 0.9957, 0.1033, 0.8044, 0.06699, 0.75, 0.06699, 0.75, 0.1033, 0.8044, 0.983, 0.3706, 0.9957, 0.4347, 0.9957, 0.4347, 0.983, 0.3706, 0.3087, 0.03806, 0.3706, 0.01704, 0.3706, 0.01704, 0.3087, 0.03806, 0.06699, 0.75, 0.03806, 0.6913, 0.03806, 0.6913, 0.06699, 0.75, 0.9957, 0.4347, 1.0, 0.5, 1.0, 0.5, 0.9957, 0.4347, 0.3706, 0.01704, 0.4347, 0.004278, 0.4347, 0.004278, 0.3706, 0.01704, 0.03806, 0.6913, 0.01704, 0.6294, 0.01704, 0.6294, 0.03806, 0.6913, 1.0, 0.5, 0.9957, 0.5653, 0.9957, 0.5653, 1.0, 0.5, 0.4347, 0.004278, 0.5, 0.0, 0.5, 0.0, 0.4347, 0.004278])
me_001_1.use_remesh_fix_poles = True
me_001_1.use_remesh_preserve_attributes = False
me_001_1.use_mirror_vertex_groups = False
me_001_1.update()

# ---- curves / text
cu_005 = bpy.data.curves.new('СлойЭК.005', 'CURVE')
cu_005.dimensions = '3D'
_sp = cu_005.splines.new('BEZIER'); _sp.bezier_points.add(20)
_sp.bezier_points.foreach_set('co', [-6.144, -3.815e-05, -16.93, -3.259, -3.815e-05, -16.93, -1.715, -3.815e-05, -16.15, 0.1138, -3.815e-05, -14.65, 1.726, -3.815e-05, -12.72, 2.911, -3.815e-05, -10.52, 3.656, -3.815e-05, -8.048, 3.69, -3.815e-05, -8.048, 4.028, -3.815e-05, -5.034, 3.693, -3.815e-05, -3.416, 2.907, -3.815e-05, -1.121, 0.6352, -3.815e-05, 1.296, -1.221, -3.815e-05, 3.322, -2.274, -3.815e-05, 6.154, -2.262, -3.815e-05, 9.244, -2.226, -3.815e-05, 11.49, -2.163, -3.815e-05, 13.31, -1.628, -3.815e-05, 15.22, -0.7031, -3.815e-05, 16.75, 0.4194, -3.815e-05, 18.03, 0.134, -3.815e-05, 18.69])
_sp.bezier_points.foreach_set('handle_left', [-7.01, -3.815e-05, -16.93, -4.125, -3.815e-05, -16.93, -2.178, -3.815e-05, -16.39, -0.4348, -3.815e-05, -15.1, 1.242, -3.815e-05, -13.3, 2.555, -3.815e-05, -11.18, 3.432, -3.815e-05, -8.789, 3.68, -3.815e-05, -8.048, 3.927, -3.815e-05, -5.938, 3.794, -3.815e-05, -3.902, 3.143, -3.815e-05, -1.809, 1.317, -3.815e-05, 0.5711, -0.664, -3.815e-05, 2.714, -1.958, -3.815e-05, 5.304, -2.266, -3.815e-05, 8.317, -2.237, -3.815e-05, 10.82, -2.182, -3.815e-05, 12.76, -1.789, -3.815e-05, 14.65, -0.9807, -3.815e-05, 16.29, 0.08263, -3.815e-05, 17.65, 0.2196, -3.815e-05, 18.49])
_sp.bezier_points.foreach_set('handle_right', [-5.279, -3.815e-05, -16.93, -2.796, -3.815e-05, -16.7, -1.166, -3.815e-05, -15.7, 0.5974, -3.815e-05, -14.07, 2.081, -3.815e-05, -12.06, 3.134, -3.815e-05, -9.778, 3.666, -3.815e-05, -8.048, 3.791, -3.815e-05, -7.144, 3.928, -3.815e-05, -4.549, 3.457, -3.815e-05, -2.728, 2.225, -3.815e-05, -0.3957, 0.07837, -3.815e-05, 1.904, -1.537, -3.815e-05, 4.172, -2.271, -3.815e-05, 7.081, -2.251, -3.815e-05, 9.918, -2.207, -3.815e-05, 12.04, -2.003, -3.815e-05, 13.88, -1.351, -3.815e-05, 15.68, -0.3664, -3.815e-05, 17.13, 0.3338, -3.815e-05, 18.23, 0.04842, -3.815e-05, 18.88])
_sp.bezier_points.foreach_set('radius', [0.1, 0.1, 0.1, 0.1, 0.1, 0.1, 0.1, 0.1, 0.1, 0.1, 0.1, 0.1, 0.1, 0.1, 0.1, 0.1, 0.1, 0.1, 0.1, 0.1, 0.1])
_sp.order_u = 0
_sp.order_v = 0
_sp.use_smooth = False
cu_005.use_path_clamp = True
cu_005.bevel_resolution = 0
cu_005.fill_mode = 'FULL'
cu_004 = bpy.data.curves.new('СлойЭК.004', 'CURVE')
cu_004.dimensions = '3D'
_sp = cu_004.splines.new('BEZIER'); _sp.bezier_points.add(20)
_sp.bezier_points.foreach_set('co', [-6.144, -3.815e-05, -16.93, -3.259, -3.815e-05, -16.93, -1.715, -3.815e-05, -16.15, 0.1138, -3.815e-05, -14.65, 1.726, -3.815e-05, -12.72, 2.911, -3.815e-05, -10.52, 3.656, -3.815e-05, -8.048, 3.69, -3.815e-05, -8.048, 4.028, -3.815e-05, -5.034, 3.693, -3.815e-05, -3.416, 2.907, -3.815e-05, -1.121, 0.6352, -3.815e-05, 1.296, -1.221, -3.815e-05, 3.322, -2.274, -3.815e-05, 6.154, -2.262, -3.815e-05, 9.244, -2.226, -3.815e-05, 11.49, -2.163, -3.815e-05, 13.31, -1.628, -3.815e-05, 15.22, -0.7031, -3.815e-05, 16.75, 0.4194, -3.815e-05, 18.03, 0.134, -3.815e-05, 18.69])
_sp.bezier_points.foreach_set('handle_left', [-7.01, -3.815e-05, -16.93, -4.125, -3.815e-05, -16.93, -2.178, -3.815e-05, -16.39, -0.4348, -3.815e-05, -15.1, 1.242, -3.815e-05, -13.3, 2.555, -3.815e-05, -11.18, 3.432, -3.815e-05, -8.789, 3.68, -3.815e-05, -8.048, 3.927, -3.815e-05, -5.938, 3.794, -3.815e-05, -3.902, 3.143, -3.815e-05, -1.809, 1.317, -3.815e-05, 0.5711, -0.664, -3.815e-05, 2.714, -1.958, -3.815e-05, 5.304, -2.266, -3.815e-05, 8.317, -2.237, -3.815e-05, 10.82, -2.182, -3.815e-05, 12.76, -1.789, -3.815e-05, 14.65, -0.9807, -3.815e-05, 16.29, 0.08263, -3.815e-05, 17.65, 0.2196, -3.815e-05, 18.49])
_sp.bezier_points.foreach_set('handle_right', [-5.279, -3.815e-05, -16.93, -2.796, -3.815e-05, -16.7, -1.166, -3.815e-05, -15.7, 0.5974, -3.815e-05, -14.07, 2.081, -3.815e-05, -12.06, 3.134, -3.815e-05, -9.778, 3.666, -3.815e-05, -8.048, 3.791, -3.815e-05, -7.144, 3.928, -3.815e-05, -4.549, 3.457, -3.815e-05, -2.728, 2.225, -3.815e-05, -0.3957, 0.07837, -3.815e-05, 1.904, -1.537, -3.815e-05, 4.172, -2.271, -3.815e-05, 7.081, -2.251, -3.815e-05, 9.918, -2.207, -3.815e-05, 12.04, -2.003, -3.815e-05, 13.88, -1.351, -3.815e-05, 15.68, -0.3664, -3.815e-05, 17.13, 0.3338, -3.815e-05, 18.23, 0.04842, -3.815e-05, 18.88])
_sp.bezier_points.foreach_set('radius', [0.1, 0.1, 0.1, 0.1, 0.1, 0.1, 0.1, 0.1, 0.1, 0.1, 0.1, 0.1, 0.1, 0.1, 0.1, 0.1, 0.1, 0.1, 0.1, 0.1, 0.1])
_sp.order_u = 0
_sp.order_v = 0
_sp.use_smooth = False
cu_004.use_path_clamp = True
cu_004.bevel_resolution = 0
cu_004.fill_mode = 'FULL'
cu_001 = bpy.data.curves.new('СлойЭК.001', 'CURVE')
cu_001.dimensions = '3D'
_sp = cu_001.splines.new('BEZIER'); _sp.bezier_points.add(19)
_sp.bezier_points.foreach_set('co', [-1.967, -1.52, -3.769, -1.889, 12.19, -3.771, -1.81, 12.19, -3.037, -1.732, 11.1, -3.037, -1.653, 11.1, -2.514, -1.575, 9.892, -2.514, -1.496, 8.308, -1.632, -1.418, 6.658, -1.437, -1.34, 3.751, -0.4403, -1.261, 3.751, 0.2456, -1.183, 2.776, 0.3109, -1.104, 0.7459, 0.8988, -1.026, 0.4765, 0.8988, 2.033, -1.659, 0.8988, 1.588, -1.521, 0.3802, 1.144, -1.535, -0.1384, 0.006181, 0.001785, 1.027, -1.078, -1.524, -2.731, -1.523, -1.522, -3.25, -1.927, -1.52, -3.722])
_sp.bezier_points.foreach_set('handle_left', [-1.991, -5.633, -3.768, -1.912, 8.078, -3.77, -1.834, 12.19, -3.257, -1.755, 11.43, -3.037, -1.677, 11.1, -2.671, -1.598, 10.25, -2.514, -1.52, 8.783, -1.897, -1.442, 7.153, -1.495, -1.363, 4.623, -0.7392, -1.285, 3.751, 0.03979, -1.206, 3.653, 0.2913, -1.128, 1.456, 0.7224, -1.049, 0.4765, 0.8988, 2.009, -1.659, 0.8988, 1.722, -1.527, 0.5358, 1.277, -1.531, 0.01718, 0.1395, 0.001116, 1.182, -0.9449, -1.525, -2.576, -1.389, -1.523, -3.094, -1.806, -1.521, -3.58])
_sp.bezier_points.foreach_set('handle_right', [-1.944, 2.594, -3.769, -1.865, 12.19, -3.551, -1.787, 11.86, -3.037, -1.708, 11.1, -2.88, -1.63, 10.74, -2.514, -1.551, 9.417, -2.25, -1.473, 7.813, -1.574, -1.395, 5.786, -1.138, -1.316, 3.751, -0.2346, -1.238, 2.874, 0.2652, -1.159, 2.066, 0.4873, -1.081, 0.7459, 0.8988, -1.002, 0.4765, 0.8988, 1.9, -1.653, 0.7432, 1.455, -1.526, 0.2246, 1.011, -1.535, -0.294, -0.1272, 0.002455, 0.871, -1.212, -1.524, -2.887, -1.644, -1.521, -3.392, -2.048, -1.519, -3.863])
_sp.bezier_points.foreach_set('radius', [0.1, 0.1, 0.1, 0.1, 0.1, 0.1, 0.1, 0.1, 0.1, 0.1, 0.1, 0.1, 0.1, 0.1, 0.1, 0.1, 0.1, 0.1, 0.1, 0.1])
_sp.order_u = 0
_sp.order_v = 0
_sp.use_smooth = False
cu_001.use_path_clamp = True
cu_001.bevel_resolution = 0
cu_001.fill_mode = 'FULL'

# ---- objects
ob_light = bpy.data.objects.new('Light', light_light)
ob_camera = bpy.data.objects.new('Camera', cam_camera)
ob_light_003 = bpy.data.objects.new('Light.003', light_light_003)
ob_1_001 = bpy.data.objects.new('Ваза1.001', cu_005)
ob_2_002 = bpy.data.objects.new('Ваза2.002', cu_004)
ob_x = bpy.data.objects.new('Колонны', me_004)
ob_x_1 = bpy.data.objects.new('Крыша', cu_001)
ob_x_2 = bpy.data.objects.new('Фасад', me_001)
ob_x_3 = bpy.data.objects.new('Цоколь', me_001_1)
ob_1_001_1 = bpy.data.objects.new('ваза1.001', None)
ob_2_002_1 = bpy.data.objects.new('ваза2.002', None)
ob_light_001 = bpy.data.objects.new('Light.001', light_light_004)
ob_light_002 = bpy.data.objects.new('Light.002', light_light_005)

# ---- transforms, parenting, visibility, modifiers, constraints
ob_light.location = (-3.008, -1.464, 3.044)
ob_light.rotation_euler = (0.6503, 0.05522, -1.096)
ob_light.lock_rotations_4d = False
ob_light.empty_display_type = 'ARROWS'
ob_light.color = (0.0, 0.0, 0.0, 0.0)
ob_light.lineart.crease_threshold = 0.0
ob_camera.location = (7.697, 31.34, 13.29)
ob_camera.rotation_euler = (1.247, 0.02767, 2.77)
ob_camera.scale = (3.984, 3.984, 3.984)
ob_camera.lock_rotations_4d = False
ob_camera.empty_display_type = 'ARROWS'
ob_camera.color = (0.0, 0.0, 0.0, 0.0)
ob_camera.display_type = 'WIRE'
ob_camera.lineart.crease_threshold = 0.0
ob_light_003.location = (-3.924, 12.59, 4.444)
ob_light_003.rotation_euler = (0.6503, 0.05522, 1.866)
ob_light_003.scale = (0.111, 0.111, 0.111)
ob_light_003.lock_rotations_4d = False
ob_light_003.empty_display_type = 'ARROWS'
ob_light_003.color = (0.0, 0.0, 0.0, 0.0)
ob_light_003.lineart.crease_threshold = 0.0
ob_1_001.location = (5.511, 13.57, 1.436)
ob_1_001.scale = (0.08542, 0.08542, 0.08542)
ob_1_001.lineart.crease_threshold = 0.0
_m = ob_1_001.modifiers.new('Винт', 'SCREW')
_m.object = ob_1_001_1
_m.axis = 'Y'
ob_2_002.location = (-5.099, 13.57, 1.436)
ob_2_002.scale = (0.08542, 0.08542, 0.08542)
ob_2_002.lineart.crease_threshold = 0.0
_m = ob_2_002.modifiers.new('Винт', 'SCREW')
_m.object = ob_2_002_1
_m.axis = 'Y'
ob_x.location = (-0.5043, 5.117, 0.7753)
ob_x.rotation_euler = (0.0, -0.0, -0.2193)
ob_x.scale = (0.111, 0.111, 0.06121)
ob_x.lineart.crease_threshold = 0.0
ob_x_1.location = (-0.529, 5.125, 14.26)
ob_x_1.scale = (0.8901, 0.8901, 0.8901)
ob_x_1.lineart.crease_threshold = 0.0
_m = ob_x_1.modifiers.new('Винт', 'SCREW')
ob_x_2.location = (-0.5043, 4.876, 1.82)
ob_x_2.rotation_euler = (0.0, -0.0, 3.142)
ob_x_2.scale = (0.111, 0.111, 0.1045)
ob_x_2.lineart.crease_threshold = 0.0
ob_x_3.location = (-0.5043, 5.117, 0.01257)
ob_x_3.scale = (0.111, 0.111, 0.111)
ob_x_3.lineart.crease_threshold = 0.0
ob_1_001_1.location = (4.949, 13.59, 3.463)
ob_1_001_1.rotation_euler = (1.571, 3.821e-15, -3.142)
ob_1_001_1.scale = (0.111, 0.111, 0.111)
ob_1_001_1.empty_image_offset = (0.0, 0.0)
ob_1_001_1.use_grease_pencil_lights = True
ob_1_001_1.lineart.crease_threshold = 0.0
ob_2_002_1.location = (-5.661, 13.59, 3.463)
ob_2_002_1.rotation_euler = (1.571, 3.821e-15, -3.142)
ob_2_002_1.scale = (0.111, 0.111, 0.111)
ob_2_002_1.empty_image_offset = (0.0, 0.0)
ob_2_002_1.use_grease_pencil_lights = True
ob_2_002_1.lineart.crease_threshold = 0.0
ob_light_001.location = (-0.4248, 9.33, 4.317)
ob_light_001.rotation_euler = (0.6503, 0.05522, 1.866)
ob_light_001.scale = (0.111, 0.111, 0.111)
ob_light_001.lock_rotations_4d = False
ob_light_001.empty_display_type = 'ARROWS'
ob_light_001.color = (0.0, 0.0, 0.0, 0.0)
ob_light_001.lineart.crease_threshold = 0.0
ob_light_002.location = (-0.4248, 9.33, 17.07)
ob_light_002.rotation_euler = (0.6503, 0.05522, 1.866)
ob_light_002.scale = (0.111, 0.111, 0.111)
ob_light_002.lock_rotations_4d = False
ob_light_002.empty_display_type = 'ARROWS'
ob_light_002.color = (0.0, 0.0, 0.0, 0.0)
ob_light_002.lineart.crease_threshold = 0.0

# ---- collection membership
col_collection.objects.link(ob_light)
col_collection.objects.link(ob_camera)
col_collection.objects.link(ob_light_003)
col_collection.objects.link(ob_1_001)
col_collection.objects.link(ob_2_002)
col_collection.objects.link(ob_x)
col_collection.objects.link(ob_x_1)
col_collection.objects.link(ob_x_2)
col_collection.objects.link(ob_x_3)
col_collection.objects.link(ob_1_001_1)
col_collection.objects.link(ob_2_002_1)
col_collection.objects.link(ob_light_001)
col_collection.objects.link(ob_light_002)

# ---- scene / render settings (as saved in the file)
scene.camera = ob_camera
scene.frame_start = 1; scene.frame_end = 250; scene.frame_set(1)
scene.render.engine = 'BLENDER_EEVEE_NEXT'
scene.cycles.use_denoising = False
scene.cycles.samples = 128
scene.cycles.sampling_pattern = 'TABULATED_SOBOL'
scene.cycles.use_adaptive_sampling = False
scene.cycles.use_light_tree = False
scene.view_settings.view_transform = 'Standard'
bpy.context.view_layer.update()
